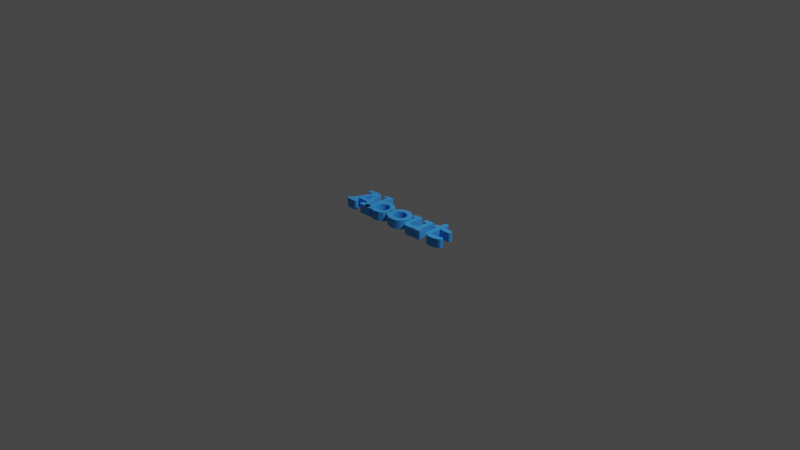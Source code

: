 # Source: About.blend  (saved by Blender 3.4.6; exported with 4.5.12 LTS)
import bpy
from mathutils import Matrix  # noqa: F401  (used for matrix-valued properties, if any)

bpy.ops.wm.read_factory_settings(use_empty=True)
scene = bpy.context.scene
scene.name = 'Scene'

# ---- collections
col_collection = bpy.data.collections.new('Collection'); scene.collection.children.link(col_collection)

# ---- materials (node trees are filled in below, after node groups)
mat_material = bpy.data.materials.new('Material')
mat_material.use_transparent_shadow = False

# ---- material node trees
mat_material.use_nodes = True; mat_material.node_tree.nodes.clear()
_N = mat_material.node_tree.nodes; _L = mat_material.node_tree.links
n0 = _N.new('ShaderNodeBsdfPrincipled'); n0.name = 'Principled BSDF'; n0.location = (10, 300)
n0.distribution = 'GGX'
n0.subsurface_method = 'RANDOM_WALK_SKIN'
n0.inputs[0].default_value = (0.05286, 0.3864, 1.0, 1.0)
n0.inputs[3].default_value = 1.45
n0.inputs[27].default_value = (0.0, 0.0, 0.0, 1.0)
n0.inputs[28].default_value = 1.0
n1 = _N.new('ShaderNodeOutputMaterial'); n1.name = 'Material Output'; n1.location = (300, 300)
_L.new(n0.outputs[0], n1.inputs[0])
n1.is_active_output = True

# ---- world
world_world = bpy.data.worlds.new('World'); scene.world = world_world
world_world.use_nodes = True; world_world.node_tree.nodes.clear()
_N = world_world.node_tree.nodes; _L = world_world.node_tree.links
n0 = _N.new('ShaderNodeOutputWorld'); n0.name = 'World Output'; n0.location = (300, 300)
n1 = _N.new('ShaderNodeBackground'); n1.name = 'Background'; n1.location = (10, 300)
n1.inputs[0].default_value = (0.05088, 0.05088, 0.05088, 1.0)
_L.new(n1.outputs[0], n0.inputs[0])
n0.is_active_output = True
world_world.color = (0.05088, 0.05088, 0.05088)
world_world.use_sun_shadow = False
world_world.sun_shadow_jitter_overblur = 0.0

# ---- cameras
cam_camera = bpy.data.cameras.new('Camera')
cam_camera.clip_end = 100.0
cam_camera.ortho_scale = 7.314

# ---- lights
light_light = bpy.data.lights.new('Light', 'POINT')
light_light.transmission_factor = 0.0
light_light.energy = 1000.0
light_light.shadow_soft_size = 0.1
light_light.shadow_maximum_resolution = 0.006
light_light.use_absolute_resolution = True

# ---- meshes
me_text = bpy.data.meshes.new('Text')
me_text.from_pydata([(0.522, 0.05995, -0.05), (0.522, -0.04395, -0.05), (0.5237, -0.05779, -0.05), (0.5289, -0.06594, -0.05), (0.5437, -0.07219, -0.05), (0.5668, -0.07428, -0.05), (0.6049, -0.07005, -0.05), (0.6401, -0.05734, -0.05), (0.6516, -0.05241, -0.05), (0.6603, -0.05077, -0.05), (0.6698, -0.05267, -0.05), (0.6779, -0.05835, -0.05), (0.6835, -0.06676, -0.05), (0.6853, -0.07681, -0.05), (0.6833, -0.08622, -0.05), (0.6772, -0.09425, -0.05), (0.6588, -0.1057, -0.05), (0.6283, -0.1161, -0.05), (0.5947, -0.1236, -0.05), (0.5668, -0.1261, -0.05), (0.5245, -0.1209, -0.05), (0.4944, -0.1052, -0.05), (0.4763, -0.08202, -0.05), (0.4702, -0.05406, -0.05), (0.4702, 0.05995, -0.05), (0.4515, 0.05995, -0.05), (0.4355, 0.06175, -0.05), (0.4248, 0.06715, -0.05), (0.4189, 0.07546, -0.05), (0.4169, 0.08598, -0.05), (0.4189, 0.09632, -0.05), (0.4248, 0.1046, -0.05), (0.4355, 0.11, -0.05), (0.4515, 0.1118, -0.05), (0.4702, 0.1118, -0.05), (0.4702, 0.1585, -0.05), (0.472, 0.1746, -0.05), (0.4774, 0.1852, -0.05), (0.4857, 0.1912, -0.05), (0.4963, 0.1932, -0.05), (0.5066, 0.1912, -0.05), (0.5148, 0.1852, -0.05), (0.5202, 0.1746, -0.05), (0.522, 0.1585, -0.05), (0.522, 0.1118, -0.05), (0.6178, 0.1118, -0.05), (0.6339, 0.11, -0.05), (0.6445, 0.1046, -0.05), (0.6505, 0.09625, -0.05), (0.6525, 0.08573, -0.05), (0.6505, 0.0754, -0.05), (0.6445, 0.06715, -0.05), (0.6339, 0.06175, -0.05), (0.6178, 0.05995, -0.05), (0.3842, 0.1118, -0.05), (0.3842, -0.06594, -0.05), (0.3985, -0.06777, -0.05), (0.4085, -0.07327, -0.05), (0.4144, -0.08161, -0.05), (0.4163, -0.09197, -0.05), (0.4143, -0.1023, -0.05), (0.4084, -0.1106, -0.05), (0.3977, -0.116, -0.05), (0.3817, -0.1178, -0.05), (0.3324, -0.1178, -0.05), (0.3324, -0.1059, -0.05), (0.3107, -0.1147, -0.05), (0.2899, -0.121, -0.05), (0.2702, -0.1248, -0.05), (0.2515, -0.1261, -0.05), (0.2277, -0.1234, -0.05), (0.2073, -0.1154, -0.05), (0.1905, -0.1026, -0.05), (0.1777, -0.08565, -0.05), (0.1718, -0.0703, -0.05), (0.1699, -0.05153, -0.05), (0.1699, 0.05995, -0.05), (0.161, 0.05995, -0.05), (0.145, 0.06175, -0.05), (0.1343, 0.06715, -0.05), (0.1284, 0.07546, -0.05), (0.1264, 0.08598, -0.05), (0.1284, 0.09632, -0.05), (0.1343, 0.1046, -0.05), (0.145, 0.11, -0.05), (0.161, 0.1118, -0.05), (0.2217, 0.1118, -0.05), (0.2217, -0.04243, -0.05), (0.2237, -0.05668, -0.05), (0.2296, -0.06657, -0.05), (0.2397, -0.07235, -0.05), (0.254, -0.07428, -0.05), (0.2703, -0.07273, -0.05), (0.2878, -0.06809, -0.05), (0.308, -0.0594, -0.05), (0.3324, -0.04572, -0.05), (0.3324, 0.05995, -0.05), (0.3137, 0.05995, -0.05), (0.2977, 0.06175, -0.05), (0.287, 0.06715, -0.05), (0.2811, 0.07546, -0.05), (0.2791, 0.08598, -0.05), (0.2811, 0.09632, -0.05), (0.287, 0.1046, -0.05), (0.2977, 0.11, -0.05), (0.3137, 0.1118, -0.05), (0.1481, -0.007293, -0.05), (0.1439, -0.03665, -0.05), (0.1315, -0.06505, -0.05), (0.1109, -0.09014, -0.05), (0.08222, -0.1095, -0.05), (0.04876, -0.122, -0.05), (0.01385, -0.1261, -0.05), (-0.02078, -0.122, -0.05), (-0.0539, -0.1098, -0.05), (-0.0824, -0.09055, -0.05), (-0.1032, -0.06543, -0.05), (-0.1159, -0.03674, -0.05), (-0.1201, -0.006787, -0.05), (-0.1158, 0.02402, -0.05), (-0.1029, 0.05426, -0.05), (-0.08199, 0.08102, -0.05), (-0.05352, 0.1014, -0.05), (-0.02056, 0.1143, -0.05), (0.01385, 0.1186, -0.05), (0.04857, 0.1142, -0.05), (0.08197, 0.101, -0.05), (0.1107, 0.08042, -0.05), (0.1314, 0.05375, -0.05), (0.1439, 0.02364, -0.05), (0.09625, -0.007545, -0.05), (0.09177, 0.01647, -0.05), (0.07831, 0.03846, -0.05), (0.04993, 0.05969, -0.05), (0.01385, 0.06677, -0.05), (-0.01838, 0.06115, -0.05), (-0.0448, 0.04427, -0.05), (-0.06243, 0.02001, -0.05), (-0.06831, -0.007798, -0.05), (-0.06237, -0.03128, -0.05), (-0.04454, -0.05317, -0.05), (-0.01807, -0.069, -0.05), (0.01385, -0.07428, -0.05), (0.04595, -0.069, -0.05), (0.07249, -0.05317, -0.05), (0.09031, -0.03121, -0.05), (-0.3125, 0.2101, -0.05), (-0.3125, 0.09382, -0.05), (-0.2934, 0.1047, -0.05), (-0.274, 0.1124, -0.05), (-0.2543, 0.117, -0.05), (-0.2344, 0.1186, -0.05), (-0.1847, 0.1093, -0.05), (-0.1432, 0.08143, -0.05), (-0.1151, 0.04042, -0.05), (-0.1058, -0.008304, -0.05), (-0.1147, -0.05447, -0.05), (-0.1414, -0.09235, -0.05), (-0.1827, -0.1177, -0.05), (-0.2354, -0.1261, -0.05), (-0.2558, -0.1248, -0.05), (-0.2754, -0.1208, -0.05), (-0.2943, -0.1142, -0.05), (-0.3125, -0.1051, -0.05), (-0.3125, -0.1178, -0.05), (-0.3732, -0.1178, -0.05), (-0.3892, -0.116, -0.05), (-0.3999, -0.1106, -0.05), (-0.4059, -0.1022, -0.05), (-0.4078, -0.09172, -0.05), (-0.4058, -0.08139, -0.05), (-0.3998, -0.07314, -0.05), (-0.3891, -0.06774, -0.05), (-0.3732, -0.06594, -0.05), (-0.3644, -0.06594, -0.05), (-0.3644, 0.1583, -0.05), (-0.3732, 0.1583, -0.05), (-0.3892, 0.1601, -0.05), (-0.3999, 0.1655, -0.05), (-0.4059, 0.1738, -0.05), (-0.4078, 0.1843, -0.05), (-0.4059, 0.1946, -0.05), (-0.3999, 0.2029, -0.05), (-0.3892, 0.2083, -0.05), (-0.3732, 0.2101, -0.05), (-0.1576, -0.00982, -0.05), (-0.1632, 0.01982, -0.05), (-0.1801, 0.04453, -0.05), (-0.2051, 0.06121, -0.05), (-0.2352, 0.06677, -0.05), (-0.2651, 0.06121, -0.05), (-0.29, 0.04453, -0.05), (-0.3069, 0.02001, -0.05), (-0.3125, -0.009062, -0.05), (-0.3075, -0.03507, -0.05), (-0.2923, -0.05595, -0.05), (-0.2679, -0.0697, -0.05), (-0.2352, -0.07428, -0.05), (-0.2024, -0.0697, -0.05), (-0.1779, -0.05595, -0.05), (-0.1627, -0.03526, -0.05), (-0.4445, -0.03434, -0.05), (-0.5704, -0.03434, -0.05), (-0.5831, -0.06594, -0.05), (-0.5704, -0.06594, -0.05), (-0.5544, -0.06774, -0.05), (-0.5438, -0.07314, -0.05), (-0.5378, -0.08145, -0.05), (-0.5358, -0.09197, -0.05), (-0.5378, -0.1023, -0.05), (-0.5438, -0.1106, -0.05), (-0.5544, -0.116, -0.05), (-0.5704, -0.1178, -0.05), (-0.6402, -0.1178, -0.05), (-0.6562, -0.116, -0.05), (-0.6669, -0.1106, -0.05), (-0.6728, -0.1022, -0.05), (-0.6748, -0.09172, -0.05), (-0.6727, -0.08117, -0.05), (-0.6665, -0.07276, -0.05), (-0.6554, -0.06739, -0.05), (-0.6389, -0.06594, -0.05), (-0.5575, 0.1368, -0.05), (-0.5914, 0.1368, -0.05), (-0.6074, 0.1386, -0.05), (-0.6181, 0.144, -0.05), (-0.6241, 0.1523, -0.05), (-0.626, 0.1628, -0.05), (-0.6241, 0.1734, -0.05), (-0.6181, 0.1817, -0.05), (-0.6074, 0.1871, -0.05), (-0.5914, 0.1889, -0.05), (-0.4794, 0.1886, -0.05), (-0.3763, -0.06594, -0.05), (-0.3612, -0.06695, -0.05), (-0.3523, -0.06998, -0.05), (-0.3436, -0.07965, -0.05), (-0.3407, -0.09197, -0.05), (-0.3426, -0.1023, -0.05), (-0.3485, -0.1106, -0.05), (-0.359, -0.116, -0.05), (-0.375, -0.1178, -0.05), (-0.4448, -0.1178, -0.05), (-0.4608, -0.116, -0.05), (-0.4715, -0.1106, -0.05), (-0.4774, -0.1022, -0.05), (-0.4794, -0.09172, -0.05), (-0.4774, -0.08139, -0.05), (-0.4715, -0.07314, -0.05), (-0.4608, -0.06774, -0.05), (-0.4448, -0.06594, -0.05), (-0.4322, -0.06594, -0.05), (-0.466, 0.01748, -0.05), (-0.5077, 0.1201, -0.05), (-0.5497, 0.01748, -0.05), (0.522, 0.05995, 0.05), (0.522, -0.04395, 0.05), (0.5237, -0.05779, 0.05), (0.5289, -0.06594, 0.05), (0.5437, -0.07219, 0.05), (0.5668, -0.07428, 0.05), (0.6049, -0.07005, 0.05), (0.6401, -0.05734, 0.05), (0.6516, -0.05241, 0.05), (0.6603, -0.05077, 0.05), (0.6698, -0.05267, 0.05), (0.6779, -0.05835, 0.05), (0.6835, -0.06676, 0.05), (0.6853, -0.07681, 0.05), (0.6833, -0.08622, 0.05), (0.6772, -0.09425, 0.05), (0.6588, -0.1057, 0.05), (0.6283, -0.1161, 0.05), (0.5947, -0.1236, 0.05), (0.5668, -0.1261, 0.05), (0.5245, -0.1209, 0.05), (0.4944, -0.1052, 0.05), (0.4763, -0.08202, 0.05), (0.4702, -0.05406, 0.05), (0.4702, 0.05995, 0.05), (0.4515, 0.05995, 0.05), (0.4355, 0.06175, 0.05), (0.4248, 0.06715, 0.05), (0.4189, 0.07546, 0.05), (0.4169, 0.08598, 0.05), (0.4189, 0.09632, 0.05), (0.4248, 0.1046, 0.05), (0.4355, 0.11, 0.05), (0.4515, 0.1118, 0.05), (0.4702, 0.1118, 0.05), (0.4702, 0.1585, 0.05), (0.472, 0.1746, 0.05), (0.4774, 0.1852, 0.05), (0.4857, 0.1912, 0.05), (0.4963, 0.1932, 0.05), (0.5066, 0.1912, 0.05), (0.5148, 0.1852, 0.05), (0.5202, 0.1746, 0.05), (0.522, 0.1585, 0.05), (0.522, 0.1118, 0.05), (0.6178, 0.1118, 0.05), (0.6339, 0.11, 0.05), (0.6445, 0.1046, 0.05), (0.6505, 0.09625, 0.05), (0.6525, 0.08573, 0.05), (0.6505, 0.0754, 0.05), (0.6445, 0.06715, 0.05), (0.6339, 0.06175, 0.05), (0.6178, 0.05995, 0.05), (0.3842, 0.1118, 0.05), (0.3842, -0.06594, 0.05), (0.3985, -0.06777, 0.05), (0.4085, -0.07327, 0.05), (0.4144, -0.08161, 0.05), (0.4163, -0.09197, 0.05), (0.4143, -0.1023, 0.05), (0.4084, -0.1106, 0.05), (0.3977, -0.116, 0.05), (0.3817, -0.1178, 0.05), (0.3324, -0.1178, 0.05), (0.3324, -0.1059, 0.05), (0.3107, -0.1147, 0.05), (0.2899, -0.121, 0.05), (0.2702, -0.1248, 0.05), (0.2515, -0.1261, 0.05), (0.2277, -0.1234, 0.05), (0.2073, -0.1154, 0.05), (0.1905, -0.1026, 0.05), (0.1777, -0.08565, 0.05), (0.1718, -0.0703, 0.05), (0.1699, -0.05153, 0.05), (0.1699, 0.05995, 0.05), (0.161, 0.05995, 0.05), (0.145, 0.06175, 0.05), (0.1343, 0.06715, 0.05), (0.1284, 0.07546, 0.05), (0.1264, 0.08598, 0.05), (0.1284, 0.09632, 0.05), (0.1343, 0.1046, 0.05), (0.145, 0.11, 0.05), (0.161, 0.1118, 0.05), (0.2217, 0.1118, 0.05), (0.2217, -0.04243, 0.05), (0.2237, -0.05668, 0.05), (0.2296, -0.06657, 0.05), (0.2397, -0.07235, 0.05), (0.254, -0.07428, 0.05), (0.2703, -0.07273, 0.05), (0.2878, -0.06809, 0.05), (0.308, -0.0594, 0.05), (0.3324, -0.04572, 0.05), (0.3324, 0.05995, 0.05), (0.3137, 0.05995, 0.05), (0.2977, 0.06175, 0.05), (0.287, 0.06715, 0.05), (0.2811, 0.07546, 0.05), (0.2791, 0.08598, 0.05), (0.2811, 0.09632, 0.05), (0.287, 0.1046, 0.05), (0.2977, 0.11, 0.05), (0.3137, 0.1118, 0.05), (0.1481, -0.007293, 0.05), (0.1439, -0.03665, 0.05), (0.1315, -0.06505, 0.05), (0.1109, -0.09014, 0.05), (0.08222, -0.1095, 0.05), (0.04876, -0.122, 0.05), (0.01385, -0.1261, 0.05), (-0.02078, -0.122, 0.05), (-0.0539, -0.1098, 0.05), (-0.0824, -0.09055, 0.05), (-0.1032, -0.06543, 0.05), (-0.1159, -0.03674, 0.05), (-0.1201, -0.006787, 0.05), (-0.1158, 0.02402, 0.05), (-0.1029, 0.05426, 0.05), (-0.08199, 0.08102, 0.05), (-0.05352, 0.1014, 0.05), (-0.02056, 0.1143, 0.05), (0.01385, 0.1186, 0.05), (0.04857, 0.1142, 0.05), (0.08197, 0.101, 0.05), (0.1107, 0.08042, 0.05), (0.1314, 0.05375, 0.05), (0.1439, 0.02364, 0.05), (0.09625, -0.007545, 0.05), (0.09177, 0.01647, 0.05), (0.07831, 0.03846, 0.05), (0.04993, 0.05969, 0.05), (0.01385, 0.06677, 0.05), (-0.01838, 0.06115, 0.05), (-0.0448, 0.04427, 0.05), (-0.06243, 0.02001, 0.05), (-0.06831, -0.007798, 0.05), (-0.06237, -0.03128, 0.05), (-0.04454, -0.05317, 0.05), (-0.01807, -0.069, 0.05), (0.01385, -0.07428, 0.05), (0.04595, -0.069, 0.05), (0.07249, -0.05317, 0.05), (0.09031, -0.03121, 0.05), (-0.3125, 0.2101, 0.05), (-0.3125, 0.09382, 0.05), (-0.2934, 0.1047, 0.05), (-0.274, 0.1124, 0.05), (-0.2543, 0.117, 0.05), (-0.2344, 0.1186, 0.05), (-0.1847, 0.1093, 0.05), (-0.1432, 0.08143, 0.05), (-0.1151, 0.04042, 0.05), (-0.1058, -0.008304, 0.05), (-0.1147, -0.05447, 0.05), (-0.1414, -0.09235, 0.05), (-0.1827, -0.1177, 0.05), (-0.2354, -0.1261, 0.05), (-0.2558, -0.1248, 0.05), (-0.2754, -0.1208, 0.05), (-0.2943, -0.1142, 0.05), (-0.3125, -0.1051, 0.05), (-0.3125, -0.1178, 0.05), (-0.3732, -0.1178, 0.05), (-0.3892, -0.116, 0.05), (-0.3999, -0.1106, 0.05), (-0.4059, -0.1022, 0.05), (-0.4078, -0.09172, 0.05), (-0.4058, -0.08139, 0.05), (-0.3998, -0.07314, 0.05), (-0.3891, -0.06774, 0.05), (-0.3732, -0.06594, 0.05), (-0.3644, -0.06594, 0.05), (-0.3644, 0.1583, 0.05), (-0.3732, 0.1583, 0.05), (-0.3892, 0.1601, 0.05), (-0.3999, 0.1655, 0.05), (-0.4059, 0.1738, 0.05), (-0.4078, 0.1843, 0.05), (-0.4059, 0.1946, 0.05), (-0.3999, 0.2029, 0.05), (-0.3892, 0.2083, 0.05), (-0.3732, 0.2101, 0.05), (-0.1576, -0.00982, 0.05), (-0.1632, 0.01982, 0.05), (-0.1801, 0.04453, 0.05), (-0.2051, 0.06121, 0.05), (-0.2352, 0.06677, 0.05), (-0.2651, 0.06121, 0.05), (-0.29, 0.04453, 0.05), (-0.3069, 0.02001, 0.05), (-0.3125, -0.009062, 0.05), (-0.3075, -0.03507, 0.05), (-0.2923, -0.05595, 0.05), (-0.2679, -0.0697, 0.05), (-0.2352, -0.07428, 0.05), (-0.2024, -0.0697, 0.05), (-0.1779, -0.05595, 0.05), (-0.1627, -0.03526, 0.05), (-0.4445, -0.03434, 0.05), (-0.5704, -0.03434, 0.05), (-0.5831, -0.06594, 0.05), (-0.5704, -0.06594, 0.05), (-0.5544, -0.06774, 0.05), (-0.5438, -0.07314, 0.05), (-0.5378, -0.08145, 0.05), (-0.5358, -0.09197, 0.05), (-0.5378, -0.1023, 0.05), (-0.5438, -0.1106, 0.05), (-0.5544, -0.116, 0.05), (-0.5704, -0.1178, 0.05), (-0.6402, -0.1178, 0.05), (-0.6562, -0.116, 0.05), (-0.6669, -0.1106, 0.05), (-0.6728, -0.1022, 0.05), (-0.6748, -0.09172, 0.05), (-0.6727, -0.08117, 0.05), (-0.6665, -0.07276, 0.05), (-0.6554, -0.06739, 0.05), (-0.6389, -0.06594, 0.05), (-0.5575, 0.1368, 0.05), (-0.5914, 0.1368, 0.05), (-0.6074, 0.1386, 0.05), (-0.6181, 0.144, 0.05), (-0.6241, 0.1523, 0.05), (-0.626, 0.1628, 0.05), (-0.6241, 0.1734, 0.05), (-0.6181, 0.1817, 0.05), (-0.6074, 0.1871, 0.05), (-0.5914, 0.1889, 0.05), (-0.4794, 0.1886, 0.05), (-0.3763, -0.06594, 0.05), (-0.3612, -0.06695, 0.05), (-0.3523, -0.06998, 0.05), (-0.3436, -0.07965, 0.05), (-0.3407, -0.09197, 0.05), (-0.3426, -0.1023, 0.05), (-0.3485, -0.1106, 0.05), (-0.359, -0.116, 0.05), (-0.375, -0.1178, 0.05), (-0.4448, -0.1178, 0.05), (-0.4608, -0.116, 0.05), (-0.4715, -0.1106, 0.05), (-0.4774, -0.1022, 0.05), (-0.4794, -0.09172, 0.05), (-0.4774, -0.08139, 0.05), (-0.4715, -0.07314, 0.05), (-0.4608, -0.06774, 0.05), (-0.4448, -0.06594, 0.05), (-0.4322, -0.06594, 0.05), (-0.466, 0.01748, 0.05), (-0.5077, 0.1201, 0.05), (-0.5497, 0.01748, 0.05)], [], [(38, 39, 40), (37, 38, 40), (37, 40, 41), (36, 37, 41), (36, 41, 42), (35, 36, 42), (35, 42, 43), (34, 35, 43), (34, 43, 44), (32, 33, 34), (32, 34, 44), (32, 44, 45), (32, 45, 46), (31, 32, 46), (31, 46, 47), (30, 31, 47), (30, 47, 48), (29, 30, 48), (29, 48, 49), (28, 29, 49), (28, 49, 50), (27, 28, 50), (27, 50, 51), (26, 27, 51), (26, 51, 52), (25, 26, 52), (25, 52, 53), (24, 25, 53), (23, 24, 0), (0, 24, 53), (23, 0, 1), (23, 1, 2), (8, 9, 10), (7, 8, 10), (7, 10, 11), (22, 23, 2), (6, 7, 11), (22, 2, 3), (6, 11, 12), (22, 3, 4), (6, 12, 13), (5, 6, 13), (22, 4, 5), (22, 5, 13), (22, 13, 14), (21, 22, 14), (21, 14, 15), (21, 15, 16), (20, 21, 16), (20, 16, 17), (20, 17, 18), (19, 20, 18), (84, 85, 86), (84, 86, 87), (104, 105, 54), (104, 54, 96), (96, 54, 55), (83, 84, 76), (76, 84, 87), (103, 104, 96), (82, 83, 76), (102, 103, 96), (81, 82, 76), (101, 102, 96), (80, 81, 76), (100, 101, 96), (79, 80, 76), (99, 100, 96), (78, 79, 76), (98, 99, 96), (77, 78, 76), (97, 98, 96), (75, 76, 87), (95, 96, 55), (75, 87, 88), (94, 95, 55), (74, 75, 88), (74, 88, 89), (93, 94, 55), (93, 55, 56), (74, 89, 90), (93, 56, 57), (92, 93, 57), (73, 74, 90), (73, 90, 91), (91, 92, 57), (91, 57, 58), (73, 91, 58), (73, 58, 59), (72, 73, 59), (72, 59, 60), (72, 60, 65), (65, 60, 61), (71, 72, 65), (71, 65, 66), (64, 65, 61), (64, 61, 62), (71, 66, 67), (70, 71, 67), (64, 62, 63), (70, 67, 68), (69, 70, 68), (123, 124, 125), (122, 123, 125), (122, 125, 126), (121, 122, 126), (121, 126, 127), (120, 121, 127), (120, 127, 134), (134, 127, 128), (120, 134, 135), (133, 134, 128), (120, 135, 136), (132, 133, 128), (119, 120, 136), (132, 128, 129), (119, 136, 137), (131, 132, 129), (118, 119, 137), (131, 129, 106), (118, 137, 138), (130, 131, 106), (117, 118, 138), (130, 106, 107), (145, 130, 107), (117, 138, 139), (144, 145, 107), (117, 139, 140), (144, 107, 108), (116, 117, 140), (116, 140, 141), (143, 144, 108), (143, 108, 109), (115, 116, 141), (115, 141, 142), (142, 143, 109), (115, 142, 109), (115, 109, 110), (114, 115, 110), (114, 110, 111), (113, 114, 111), (113, 111, 112), (183, 184, 146), (183, 146, 147), (182, 183, 147), (181, 182, 175), (175, 182, 147), (180, 181, 175), (179, 180, 175), (178, 179, 175), (177, 178, 175), (176, 177, 175), (174, 175, 147), (150, 151, 152), (149, 150, 152), (148, 149, 152), (148, 152, 153), (147, 148, 153), (174, 147, 192), (192, 147, 191), (191, 147, 190), (190, 147, 189), (189, 147, 153), (189, 153, 188), (188, 153, 154), (187, 188, 154), (186, 187, 154), (186, 154, 155), (174, 192, 193), (185, 186, 155), (185, 155, 156), (174, 193, 194), (200, 185, 156), (174, 194, 195), (199, 200, 156), (199, 156, 157), (174, 195, 196), (198, 199, 157), (172, 173, 174), (172, 174, 196), (171, 172, 196), (171, 196, 197), (197, 198, 157), (170, 171, 197), (170, 197, 157), (169, 170, 157), (168, 169, 157), (168, 157, 163), (163, 157, 158), (167, 168, 163), (167, 163, 164), (162, 163, 158), (166, 167, 164), (161, 162, 158), (165, 166, 164), (161, 158, 159), (160, 161, 159), (230, 231, 232), (230, 232, 253), (253, 232, 233), (229, 230, 253), (228, 229, 253), (227, 228, 253), (226, 227, 222), (222, 227, 253), (225, 226, 222), (224, 225, 222), (223, 224, 222), (221, 222, 253), (221, 253, 254), (252, 253, 233), (221, 254, 252), (221, 252, 202), (202, 252, 201), (201, 252, 233), (221, 202, 203), (251, 201, 233), (220, 221, 203), (220, 203, 204), (220, 204, 205), (249, 250, 251), (249, 251, 233), (249, 233, 234), (249, 234, 235), (219, 220, 205), (219, 205, 206), (248, 249, 235), (248, 235, 236), (218, 219, 206), (218, 206, 207), (247, 248, 236), (247, 236, 237), (217, 218, 207), (246, 247, 237), (217, 207, 208), (216, 217, 208), (245, 246, 237), (216, 208, 209), (245, 237, 238), (215, 216, 209), (244, 245, 238), (215, 209, 210), (244, 238, 239), (214, 215, 210), (214, 210, 211), (243, 244, 239), (243, 239, 240), (213, 214, 211), (242, 243, 240), (213, 211, 212), (242, 240, 241), (293, 295, 294), (292, 295, 293), (292, 296, 295), (291, 296, 292), (291, 297, 296), (290, 297, 291), (290, 298, 297), (289, 298, 290), (289, 299, 298), (287, 289, 288), (287, 299, 289), (287, 300, 299), (287, 301, 300), (286, 301, 287), (286, 302, 301), (285, 302, 286), (285, 303, 302), (284, 303, 285), (284, 304, 303), (283, 304, 284), (283, 305, 304), (282, 305, 283), (282, 306, 305), (281, 306, 282), (281, 307, 306), (280, 307, 281), (280, 308, 307), (279, 308, 280), (278, 255, 279), (255, 308, 279), (278, 256, 255), (278, 257, 256), (263, 265, 264), (262, 265, 263), (262, 266, 265), (277, 257, 278), (261, 266, 262), (277, 258, 257), (261, 267, 266), (277, 259, 258), (261, 268, 267), (260, 268, 261), (277, 260, 259), (277, 268, 260), (277, 269, 268), (276, 269, 277), (276, 270, 269), (276, 271, 270), (275, 271, 276), (275, 272, 271), (275, 273, 272), (274, 273, 275), (339, 341, 340), (339, 342, 341), (359, 309, 360), (359, 351, 309), (351, 310, 309), (338, 331, 339), (331, 342, 339), (358, 351, 359), (337, 331, 338), (357, 351, 358), (336, 331, 337), (356, 351, 357), (335, 331, 336), (355, 351, 356), (334, 331, 335), (354, 351, 355), (333, 331, 334), (353, 351, 354), (332, 331, 333), (352, 351, 353), (330, 342, 331), (350, 310, 351), (330, 343, 342), (349, 310, 350), (329, 343, 330), (329, 344, 343), (348, 310, 349), (348, 311, 310), (329, 345, 344), (348, 312, 311), (347, 312, 348), (328, 345, 329), (328, 346, 345), (346, 312, 347), (346, 313, 312), (328, 313, 346), (328, 314, 313), (327, 314, 328), (327, 315, 314), (327, 320, 315), (320, 316, 315), (326, 320, 327), (326, 321, 320), (319, 316, 320), (319, 317, 316), (326, 322, 321), (325, 322, 326), (319, 318, 317), (325, 323, 322), (324, 323, 325), (378, 380, 379), (377, 380, 378), (377, 381, 380), (376, 381, 377), (376, 382, 381), (375, 382, 376), (375, 389, 382), (389, 383, 382), (375, 390, 389), (388, 383, 389), (375, 391, 390), (387, 383, 388), (374, 391, 375), (387, 384, 383), (374, 392, 391), (386, 384, 387), (373, 392, 374), (386, 361, 384), (373, 393, 392), (385, 361, 386), (372, 393, 373), (385, 362, 361), (400, 362, 385), (372, 394, 393), (399, 362, 400), (372, 395, 394), (399, 363, 362), (371, 395, 372), (371, 396, 395), (398, 363, 399), (398, 364, 363), (370, 396, 371), (370, 397, 396), (397, 364, 398), (370, 364, 397), (370, 365, 364), (369, 365, 370), (369, 366, 365), (368, 366, 369), (368, 367, 366), (438, 401, 439), (438, 402, 401), (437, 402, 438), (436, 430, 437), (430, 402, 437), (435, 430, 436), (434, 430, 435), (433, 430, 434), (432, 430, 433), (431, 430, 432), (429, 402, 430), (405, 407, 406), (404, 407, 405), (403, 407, 404), (403, 408, 407), (402, 408, 403), (429, 447, 402), (447, 446, 402), (446, 445, 402), (445, 444, 402), (444, 408, 402), (444, 443, 408), (443, 409, 408), (442, 409, 443), (441, 409, 442), (441, 410, 409), (429, 448, 447), (440, 410, 441), (440, 411, 410), (429, 449, 448), (455, 411, 440), (429, 450, 449), (454, 411, 455), (454, 412, 411), (429, 451, 450), (453, 412, 454), (427, 429, 428), (427, 451, 429), (426, 451, 427), (426, 452, 451), (452, 412, 453), (425, 452, 426), (425, 412, 452), (424, 412, 425), (423, 412, 424), (423, 418, 412), (418, 413, 412), (422, 418, 423), (422, 419, 418), (417, 413, 418), (421, 419, 422), (416, 413, 417), (420, 419, 421), (416, 414, 413), (415, 414, 416), (485, 487, 486), (485, 508, 487), (508, 488, 487), (484, 508, 485), (483, 508, 484), (482, 508, 483), (481, 477, 482), (477, 508, 482), (480, 477, 481), (479, 477, 480), (478, 477, 479), (476, 508, 477), (476, 509, 508), (507, 488, 508), (476, 507, 509), (476, 457, 507), (457, 456, 507), (456, 488, 507), (476, 458, 457), (506, 488, 456), (475, 458, 476), (475, 459, 458), (475, 460, 459), (504, 506, 505), (504, 488, 506), (504, 489, 488), (504, 490, 489), (474, 460, 475), (474, 461, 460), (503, 490, 504), (503, 491, 490), (473, 461, 474), (473, 462, 461), (502, 491, 503), (502, 492, 491), (472, 462, 473), (501, 492, 502), (472, 463, 462), (471, 463, 472), (500, 492, 501), (471, 464, 463), (500, 493, 492), (470, 464, 471), (499, 493, 500), (470, 465, 464), (499, 494, 493), (469, 465, 470), (469, 466, 465), (498, 494, 499), (498, 495, 494), (468, 466, 469), (497, 495, 498), (468, 467, 466), (497, 496, 495), (45, 44, 299, 300), (205, 204, 459, 460), (102, 101, 356, 357), (250, 249, 504, 505), (155, 154, 409, 410), (129, 128, 383, 384), (46, 45, 300, 301), (81, 80, 335, 336), (32, 31, 286, 287), (251, 250, 505, 506), (193, 192, 447, 448), (137, 136, 391, 392), (186, 185, 440, 441), (132, 131, 386, 387), (101, 100, 355, 356), (47, 46, 301, 302), (234, 233, 488, 489), (119, 118, 373, 374), (80, 79, 334, 335), (31, 30, 285, 286), (156, 155, 410, 411), (235, 234, 489, 490), (100, 99, 354, 355), (220, 219, 474, 475), (194, 193, 448, 449), (106, 129, 384, 361), (48, 47, 302, 303), (185, 200, 455, 440), (79, 78, 333, 334), (30, 29, 284, 285), (138, 137, 392, 393), (206, 205, 460, 461), (131, 130, 385, 386), (99, 98, 353, 354), (249, 248, 503, 504), (195, 194, 449, 450), (49, 48, 303, 304), (200, 199, 454, 455), (118, 117, 372, 373), (78, 77, 332, 333), (29, 28, 283, 284), (77, 76, 331, 332), (236, 235, 490, 491), (98, 97, 352, 353), (219, 218, 473, 474), (157, 156, 411, 412), (107, 106, 361, 362), (97, 96, 351, 352), (50, 49, 304, 305), (130, 145, 400, 385), (76, 75, 330, 331), (28, 27, 282, 283), (196, 195, 450, 451), (207, 206, 461, 462), (199, 198, 453, 454), (96, 95, 350, 351), (248, 247, 502, 503), (139, 138, 393, 394), (51, 50, 305, 306), (173, 172, 427, 428), (145, 144, 399, 400), (27, 26, 281, 282), (88, 87, 342, 343), (237, 236, 491, 492), (174, 173, 428, 429), (95, 94, 349, 350), (218, 217, 472, 473), (140, 139, 394, 395), (52, 51, 306, 307), (172, 171, 426, 427), (75, 74, 329, 330), (26, 25, 280, 281), (247, 246, 501, 502), (108, 107, 362, 363), (117, 116, 371, 372), (197, 196, 451, 452), (89, 88, 343, 344), (53, 52, 307, 308), (208, 207, 462, 463), (198, 197, 452, 453), (94, 93, 348, 349), (25, 24, 279, 280), (217, 216, 471, 472), (141, 140, 395, 396), (171, 170, 425, 426), (144, 143, 398, 399), (24, 23, 278, 279), (246, 245, 500, 501), (56, 55, 310, 311), (170, 169, 424, 425), (109, 108, 363, 364), (90, 89, 344, 345), (0, 53, 308, 255), (209, 208, 463, 464), (116, 115, 370, 371), (169, 168, 423, 424), (57, 56, 311, 312), (1, 0, 255, 256), (238, 237, 492, 493), (93, 92, 347, 348), (216, 215, 470, 471), (142, 141, 396, 397), (2, 1, 256, 257), (143, 142, 397, 398), (74, 73, 328, 329), (9, 8, 263, 264), (245, 244, 499, 500), (158, 157, 412, 413), (10, 9, 264, 265), (168, 167, 422, 423), (91, 90, 345, 346), (8, 7, 262, 263), (210, 209, 464, 465), (110, 109, 364, 365), (92, 91, 346, 347), (115, 114, 369, 370), (239, 238, 493, 494), (164, 163, 418, 419), (11, 10, 265, 266), (215, 214, 469, 470), (163, 162, 417, 418), (58, 57, 312, 313), (23, 22, 277, 278), (111, 110, 365, 366), (167, 166, 421, 422), (114, 113, 368, 369), (7, 6, 261, 262), (211, 210, 465, 466), (59, 58, 313, 314), (244, 243, 498, 499), (162, 161, 416, 417), (113, 112, 367, 368), (73, 72, 327, 328), (112, 111, 366, 367), (3, 2, 257, 258), (166, 165, 420, 421), (184, 183, 438, 439), (240, 239, 494, 495), (165, 164, 419, 420), (60, 59, 314, 315), (12, 11, 266, 267), (214, 213, 468, 469), (146, 184, 439, 401), (159, 158, 413, 414), (4, 3, 258, 259), (243, 242, 497, 498), (161, 160, 415, 416), (147, 146, 401, 402), (160, 159, 414, 415), (183, 182, 437, 438), (61, 60, 315, 316), (13, 12, 267, 268), (213, 212, 467, 468), (231, 230, 485, 486), (72, 71, 326, 327), (6, 5, 260, 261), (212, 211, 466, 467), (182, 181, 436, 437), (242, 241, 496, 497), (232, 231, 486, 487), (241, 240, 495, 496), (66, 65, 320, 321), (5, 4, 259, 260), (65, 64, 319, 320), (181, 180, 435, 436), (233, 232, 487, 488), (14, 13, 268, 269), (230, 229, 484, 485), (180, 179, 434, 435), (62, 61, 316, 317), (22, 21, 276, 277), (229, 228, 483, 484), (179, 178, 433, 434), (67, 66, 321, 322), (71, 70, 325, 326), (15, 14, 269, 270), (228, 227, 482, 483), (178, 177, 432, 433), (64, 63, 318, 319), (16, 15, 270, 271), (227, 226, 481, 482), (177, 176, 431, 432), (63, 62, 317, 318), (21, 20, 275, 276), (176, 175, 430, 431), (175, 174, 429, 430), (68, 67, 322, 323), (70, 69, 324, 325), (17, 16, 271, 272), (226, 225, 480, 481), (151, 150, 405, 406), (69, 68, 323, 324), (124, 123, 378, 379), (18, 17, 272, 273), (225, 224, 479, 480), (152, 151, 406, 407), (20, 19, 274, 275), (150, 149, 404, 405), (125, 124, 379, 380), (19, 18, 273, 274), (39, 38, 293, 294), (224, 223, 478, 479), (123, 122, 377, 378), (85, 84, 339, 340), (223, 222, 477, 478), (149, 148, 403, 404), (40, 39, 294, 295), (222, 221, 476, 477), (86, 85, 340, 341), (38, 37, 292, 293), (126, 125, 380, 381), (153, 152, 407, 408), (122, 121, 376, 377), (87, 86, 341, 342), (254, 253, 508, 509), (148, 147, 402, 403), (105, 104, 359, 360), (41, 40, 295, 296), (253, 252, 507, 508), (37, 36, 291, 292), (127, 126, 381, 382), (54, 105, 360, 309), (121, 120, 375, 376), (252, 254, 509, 507), (192, 191, 446, 447), (42, 41, 296, 297), (36, 35, 290, 291), (191, 190, 445, 446), (55, 54, 309, 310), (202, 201, 456, 457), (84, 83, 338, 339), (190, 189, 444, 445), (128, 127, 382, 383), (43, 42, 297, 298), (35, 34, 289, 290), (135, 134, 389, 390), (203, 202, 457, 458), (189, 188, 443, 444), (134, 133, 388, 389), (104, 103, 358, 359), (201, 251, 506, 456), (44, 43, 298, 299), (83, 82, 337, 338), (33, 32, 287, 288), (221, 220, 475, 476), (154, 153, 408, 409), (136, 135, 390, 391), (188, 187, 442, 443), (133, 132, 387, 388), (103, 102, 357, 358), (34, 33, 288, 289), (204, 203, 458, 459), (187, 186, 441, 442), (120, 119, 374, 375), (82, 81, 336, 337)])
_uv = me_text.uv_layers.new(name='UVMap')
_uv.uv.foreach_set('vector', [0.717, 0.0, 0.7358, 0.0, 0.7547, 0.0, 0.6981, 0.0, 0.717, 0.0, 0.7547, 0.0, 0.6981, 0.0, 0.7547, 0.0, 0.7736, 0.0, 0.6792, 0.0, 0.6981, 0.0, 0.7736, 0.0, 0.6792, 0.0, 0.7736, 0.0, 0.7925, 0.0, 0.6604, 0.0, 0.6792, 0.0, 0.7925, 0.0, 0.6604, 0.0, 0.7925, 0.0, 0.8113, 0.0, 0.6415, 0.0, 0.6604, 0.0, 0.8113, 0.0, 0.6415, 0.0, 0.8113, 0.0, 0.8302, 0.0, 0.6038, 0.0, 0.6226, 0.0, 0.6415, 0.0, 0.6038, 0.0, 0.6415, 0.0, 0.8302, 0.0, 0.6038, 0.0, 0.8302, 0.0, 0.8491, 0.0, 0.6038, 0.0, 0.8491, 0.0, 0.8679, 0.0, 0.5849, 0.0, 0.6038, 0.0, 0.8679, 0.0, 0.5849, 0.0, 0.8679, 0.0, 0.8868, 0.0, 0.566, 0.0, 0.5849, 0.0, 0.8868, 0.0, 0.566, 0.0, 0.8868, 0.0, 0.9057, 0.0, 0.5472, 0.0, 0.566, 0.0, 0.9057, 0.0, 0.5472, 0.0, 0.9057, 0.0, 0.9245, 0.0, 0.5283, 0.0, 0.5472, 0.0, 0.9245, 0.0, 0.5283, 0.0, 0.9245, 0.0, 0.9434, 0.0, 0.5094, 0.0, 0.5283, 0.0, 0.9434, 0.0, 0.5094, 0.0, 0.9434, 0.0, 0.9623, 0.0, 0.4906, 0.0, 0.5094, 0.0, 0.9623, 0.0, 0.4906, 0.0, 0.9623, 0.0, 0.9811, 0.0, 0.4717, 0.0, 0.4906, 0.0, 0.9811, 0.0, 0.4717, 0.0, 0.9811, 0.0, 1.0, 0.0, 0.4528, 0.0, 0.4717, 0.0, 1.0, 0.0, 0.434, 0.0, 0.4528, 0.0, 0.0, 0.0, 0.0, 0.0, 0.4528, 0.0, 1.0, 0.0, 0.434, 0.0, 0.0, 0.0, 0.01887, 0.0, 0.434, 0.0, 0.01887, 0.0, 0.03774, 0.0, 0.1509, 0.0, 0.1698, 0.0, 0.1887, 0.0, 0.1321, 0.0, 0.1509, 0.0, 0.1887, 0.0, 0.1321, 0.0, 0.1887, 0.0, 0.2075, 0.0, 0.4151, 0.0, 0.434, 0.0, 0.03774, 0.0, 0.1132, 0.0, 0.1321, 0.0, 0.2075, 0.0, 0.4151, 0.0, 0.03774, 0.0, 0.0566, 0.0, 0.1132, 0.0, 0.2075, 0.0, 0.2264, 0.0, 0.4151, 0.0, 0.0566, 0.0, 0.07547, 0.0, 0.1132, 0.0, 0.2264, 0.0, 0.2453, 0.0, 0.09434, 0.0, 0.1132, 0.0, 0.2453, 0.0, 0.4151, 0.0, 0.07547, 0.0, 0.09434, 0.0, 0.4151, 0.0, 0.09434, 0.0, 0.2453, 0.0, 0.4151, 0.0, 0.2453, 0.0, 0.2642, 0.0, 0.3962, 0.0, 0.4151, 0.0, 0.2642, 0.0, 0.3962, 0.0, 0.2642, 0.0, 0.283, 0.0, 0.3962, 0.0, 0.283, 0.0, 0.3019, 0.0, 0.3774, 0.0, 0.3962, 0.0, 0.3019, 0.0, 0.3774, 0.0, 0.3019, 0.0, 0.3208, 0.0, 0.3774, 0.0, 0.3208, 0.0, 0.3396, 0.0, 0.3585, 0.0, 0.3774, 0.0, 0.3396, 0.0, 0.5882, 0.0, 0.6078, 0.0, 0.6275, 0.0, 0.5882, 0.0, 0.6275, 0.0, 0.6471, 0.0, 0.9804, 0.0, 1.0, 0.0, 0.0, 0.0, 0.9804, 0.0, 0.0, 0.0, 0.8235, 0.0, 0.8235, 0.0, 0.0, 0.0, 0.01961, 0.0, 0.5686, 0.0, 0.5882, 0.0, 0.4314, 0.0, 0.4314, 0.0, 0.5882, 0.0, 0.6471, 0.0, 0.9608, 0.0, 0.9804, 0.0, 0.8235, 0.0, 0.549, 0.0, 0.5686, 0.0, 0.4314, 0.0, 0.9412, 0.0, 0.9608, 0.0, 0.8235, 0.0, 0.5294, 0.0, 0.549, 0.0, 0.4314, 0.0, 0.9216, 0.0, 0.9412, 0.0, 0.8235, 0.0, 0.5098, 0.0, 0.5294, 0.0, 0.4314, 0.0, 0.902, 0.0, 0.9216, 0.0, 0.8235, 0.0, 0.4902, 0.0, 0.5098, 0.0, 0.4314, 0.0, 0.8824, 0.0, 0.902, 0.0, 0.8235, 0.0, 0.4706, 0.0, 0.4902, 0.0, 0.4314, 0.0, 0.8627, 0.0, 0.8824, 0.0, 0.8235, 0.0, 0.451, 0.0, 0.4706, 0.0, 0.4314, 0.0, 0.8431, 0.0, 0.8627, 0.0, 0.8235, 0.0, 0.4118, 0.0, 0.4314, 0.0, 0.6471, 0.0, 0.8039, 0.0, 0.8235, 0.0, 0.01961, 0.0, 0.4118, 0.0, 0.6471, 0.0, 0.6667, 0.0, 0.7843, 0.0, 0.8039, 0.0, 0.01961, 0.0, 0.3922, 0.0, 0.4118, 0.0, 0.6667, 0.0, 0.3922, 0.0, 0.6667, 0.0, 0.6863, 0.0, 0.7647, 0.0, 0.7843, 0.0, 0.01961, 0.0, 0.7647, 0.0, 0.01961, 0.0, 0.03922, 0.0, 0.3922, 0.0, 0.6863, 0.0, 0.7059, 0.0, 0.7647, 0.0, 0.03922, 0.0, 0.05882, 0.0, 0.7451, 0.0, 0.7647, 0.0, 0.05882, 0.0, 0.3725, 0.0, 0.3922, 0.0, 0.7059, 0.0, 0.3725, 0.0, 0.7059, 0.0, 0.7255, 0.0, 0.7255, 0.0, 0.7451, 0.0, 0.05882, 0.0, 0.7255, 0.0, 0.05882, 0.0, 0.07843, 0.0, 0.3725, 0.0, 0.7255, 0.0, 0.07843, 0.0, 0.3725, 0.0, 0.07843, 0.0, 0.09804, 0.0, 0.3529, 0.0, 0.3725, 0.0, 0.09804, 0.0, 0.3529, 0.0, 0.09804, 0.0, 0.1176, 0.0, 0.3529, 0.0, 0.1176, 0.0, 0.2157, 0.0, 0.2157, 0.0, 0.1176, 0.0, 0.1373, 0.0, 0.3333, 0.0, 0.3529, 0.0, 0.2157, 0.0, 0.3333, 0.0, 0.2157, 0.0, 0.2353, 0.0, 0.1961, 0.0, 0.2157, 0.0, 0.1373, 0.0, 0.1961, 0.0, 0.1373, 0.0, 0.1569, 0.0, 0.3333, 0.0, 0.2353, 0.0, 0.2549, 0.0, 0.3137, 0.0, 0.3333, 0.0, 0.2549, 0.0, 0.1961, 0.0, 0.1569, 0.0, 0.1765, 0.0, 0.3137, 0.0, 0.2549, 0.0, 0.2745, 0.0, 0.2941, 0.0, 0.3137, 0.0, 0.2745, 0.0, 0.4359, 0.0, 0.4615, 0.0, 0.4872, 0.0, 0.4103, 0.0, 0.4359, 0.0, 0.4872, 0.0, 0.4103, 0.0, 0.4872, 0.0, 0.5128, 0.0, 0.3846, 0.0, 0.4103, 0.0, 0.5128, 0.0, 0.3846, 0.0, 0.5128, 0.0, 0.5385, 0.0, 0.359, 0.0, 0.3846, 0.0, 0.5385, 0.0, 0.359, 0.0, 0.5385, 0.0, 0.7179, 0.0, 0.7179, 0.0, 0.5385, 0.0, 0.5641, 0.0, 0.359, 0.0, 0.7179, 0.0, 0.7436, 0.0, 0.6923, 0.0, 0.7179, 0.0, 0.5641, 0.0, 0.359, 0.0, 0.7436, 0.0, 0.7692, 0.0, 0.6667, 0.0, 0.6923, 0.0, 0.5641, 0.0, 0.3333, 0.0, 0.359, 0.0, 0.7692, 0.0, 0.6667, 0.0, 0.5641, 0.0, 0.5897, 0.0, 0.3333, 0.0, 0.7692, 0.0, 0.7949, 0.0, 0.641, 0.0, 0.6667, 0.0, 0.5897, 0.0, 0.3077, 0.0, 0.3333, 0.0, 0.7949, 0.0, 0.641, 0.0, 0.5897, 0.0, 0.0, 0.0, 0.3077, 0.0, 0.7949, 0.0, 0.8205, 0.0, 0.6154, 0.0, 0.641, 0.0, 0.0, 0.0, 0.2821, 0.0, 0.3077, 0.0, 0.8205, 0.0, 0.6154, 0.0, 0.0, 0.0, 0.02564, 0.0, 1.0, 0.0, 0.6154, 0.0, 0.02564, 0.0, 0.2821, 0.0, 0.8205, 0.0, 0.8462, 0.0, 0.9744, 0.0, 1.0, 0.0, 0.02564, 0.0, 0.2821, 0.0, 0.8462, 0.0, 0.8718, 0.0, 0.9744, 0.0, 0.02564, 0.0, 0.05128, 0.0, 0.2564, 0.0, 0.2821, 0.0, 0.8718, 0.0, 0.2564, 0.0, 0.8718, 0.0, 0.8974, 0.0, 0.9487, 0.0, 0.9744, 0.0, 0.05128, 0.0, 0.9487, 0.0, 0.05128, 0.0, 0.07692, 0.0, 0.2308, 0.0, 0.2564, 0.0, 0.8974, 0.0, 0.2308, 0.0, 0.8974, 0.0, 0.9231, 0.0, 0.9231, 0.0, 0.9487, 0.0, 0.07692, 0.0, 0.2308, 0.0, 0.9231, 0.0, 0.07692, 0.0, 0.2308, 0.0, 0.07692, 0.0, 0.1026, 0.0, 0.2051, 0.0, 0.2308, 0.0, 0.1026, 0.0, 0.2051, 0.0, 0.1026, 0.0, 0.1282, 0.0, 0.1795, 0.0, 0.2051, 0.0, 0.1282, 0.0, 0.1795, 0.0, 0.1282, 0.0, 0.1538, 0.0, 0.6852, 0.0, 0.7037, 0.0, 0.0, 0.0, 0.6852, 0.0, 0.0, 0.0, 0.01852, 0.0, 0.6667, 0.0, 0.6852, 0.0, 0.01852, 0.0, 0.6481, 0.0, 0.6667, 0.0, 0.537, 0.0, 0.537, 0.0, 0.6667, 0.0, 0.01852, 0.0, 0.6296, 0.0, 0.6481, 0.0, 0.537, 0.0, 0.6111, 0.0, 0.6296, 0.0, 0.537, 0.0, 0.5926, 0.0, 0.6111, 0.0, 0.537, 0.0, 0.5741, 0.0, 0.5926, 0.0, 0.537, 0.0, 0.5556, 0.0, 0.5741, 0.0, 0.537, 0.0, 0.5185, 0.0, 0.537, 0.0, 0.01852, 0.0, 0.07407, 0.0, 0.09259, 0.0, 0.1111, 0.0, 0.05556, 0.0, 0.07407, 0.0, 0.1111, 0.0, 0.03704, 0.0, 0.05556, 0.0, 0.1111, 0.0, 0.03704, 0.0, 0.1111, 0.0, 0.1296, 0.0, 0.01852, 0.0, 0.03704, 0.0, 0.1296, 0.0, 0.5185, 0.0, 0.01852, 0.0, 0.8519, 0.0, 0.8519, 0.0, 0.01852, 0.0, 0.8333, 0.0, 0.8333, 0.0, 0.01852, 0.0, 0.8148, 0.0, 0.8148, 0.0, 0.01852, 0.0, 0.7963, 0.0, 0.7963, 0.0, 0.01852, 0.0, 0.1296, 0.0, 0.7963, 0.0, 0.1296, 0.0, 0.7778, 0.0, 0.7778, 0.0, 0.1296, 0.0, 0.1481, 0.0, 0.7593, 0.0, 0.7778, 0.0, 0.1481, 0.0, 0.7407, 0.0, 0.7593, 0.0, 0.1481, 0.0, 0.7407, 0.0, 0.1481, 0.0, 0.1667, 0.0, 0.5185, 0.0, 0.8519, 0.0, 0.8704, 0.0, 0.7222, 0.0, 0.7407, 0.0, 0.1667, 0.0, 0.7222, 0.0, 0.1667, 0.0, 0.1852, 0.0, 0.5185, 0.0, 0.8704, 0.0, 0.8889, 0.0, 1.0, 0.0, 0.7222, 0.0, 0.1852, 0.0, 0.5185, 0.0, 0.8889, 0.0, 0.9074, 0.0, 0.9815, 0.0, 1.0, 0.0, 0.1852, 0.0, 0.9815, 0.0, 0.1852, 0.0, 0.2037, 0.0, 0.5185, 0.0, 0.9074, 0.0, 0.9259, 0.0, 0.963, 0.0, 0.9815, 0.0, 0.2037, 0.0, 0.4815, 0.0, 0.5, 0.0, 0.5185, 0.0, 0.4815, 0.0, 0.5185, 0.0, 0.9259, 0.0, 0.463, 0.0, 0.4815, 0.0, 0.9259, 0.0, 0.463, 0.0, 0.9259, 0.0, 0.9444, 0.0, 0.9444, 0.0, 0.963, 0.0, 0.2037, 0.0, 0.4444, 0.0, 0.463, 0.0, 0.9444, 0.0, 0.4444, 0.0, 0.9444, 0.0, 0.2037, 0.0, 0.4259, 0.0, 0.4444, 0.0, 0.2037, 0.0, 0.4074, 0.0, 0.4259, 0.0, 0.2037, 0.0, 0.4074, 0.0, 0.2037, 0.0, 0.3148, 0.0, 0.3148, 0.0, 0.2037, 0.0, 0.2222, 0.0, 0.3889, 0.0, 0.4074, 0.0, 0.3148, 0.0, 0.3889, 0.0, 0.3148, 0.0, 0.3333, 0.0, 0.2963, 0.0, 0.3148, 0.0, 0.2222, 0.0, 0.3704, 0.0, 0.3889, 0.0, 0.3333, 0.0, 0.2778, 0.0, 0.2963, 0.0, 0.2222, 0.0, 0.3519, 0.0, 0.3704, 0.0, 0.3333, 0.0, 0.2778, 0.0, 0.2222, 0.0, 0.2407, 0.0, 0.2593, 0.0, 0.2778, 0.0, 0.2407, 0.0, 0.5472, 0.0, 0.566, 0.0, 0.5849, 0.0, 0.5472, 0.0, 0.5849, 0.0, 0.9811, 0.0, 0.9811, 0.0, 0.5849, 0.0, 0.6038, 0.0, 0.5283, 0.0, 0.5472, 0.0, 0.9811, 0.0, 0.5094, 0.0, 0.5283, 0.0, 0.9811, 0.0, 0.4906, 0.0, 0.5094, 0.0, 0.9811, 0.0, 0.4717, 0.0, 0.4906, 0.0, 0.3962, 0.0, 0.3962, 0.0, 0.4906, 0.0, 0.9811, 0.0, 0.4528, 0.0, 0.4717, 0.0, 0.3962, 0.0, 0.434, 0.0, 0.4528, 0.0, 0.3962, 0.0, 0.4151, 0.0, 0.434, 0.0, 0.3962, 0.0, 0.3774, 0.0, 0.3962, 0.0, 0.9811, 0.0, 0.3774, 0.0, 0.9811, 0.0, 1.0, 0.0, 0.9623, 0.0, 0.9811, 0.0, 0.6038, 0.0, 0.3774, 0.0, 1.0, 0.0, 0.9623, 0.0, 0.3774, 0.0, 0.9623, 0.0, 0.01887, 0.0, 0.01887, 0.0, 0.9623, 0.0, 0.0, 0.0, 0.0, 0.0, 0.9623, 0.0, 0.6038, 0.0, 0.3774, 0.0, 0.01887, 0.0, 0.03774, 0.0, 0.9434, 0.0, 0.0, 0.0, 0.6038, 0.0, 0.3585, 0.0, 0.3774, 0.0, 0.03774, 0.0, 0.3585, 0.0, 0.03774, 0.0, 0.0566, 0.0, 0.3585, 0.0, 0.0566, 0.0, 0.07547, 0.0, 0.9057, 0.0, 0.9245, 0.0, 0.9434, 0.0, 0.9057, 0.0, 0.9434, 0.0, 0.6038, 0.0, 0.9057, 0.0, 0.6038, 0.0, 0.6226, 0.0, 0.9057, 0.0, 0.6226, 0.0, 0.6415, 0.0, 0.3396, 0.0, 0.3585, 0.0, 0.07547, 0.0, 0.3396, 0.0, 0.07547, 0.0, 0.09434, 0.0, 0.8868, 0.0, 0.9057, 0.0, 0.6415, 0.0, 0.8868, 0.0, 0.6415, 0.0, 0.6604, 0.0, 0.3208, 0.0, 0.3396, 0.0, 0.09434, 0.0, 0.3208, 0.0, 0.09434, 0.0, 0.1132, 0.0, 0.8679, 0.0, 0.8868, 0.0, 0.6604, 0.0, 0.8679, 0.0, 0.6604, 0.0, 0.6792, 0.0, 0.3019, 0.0, 0.3208, 0.0, 0.1132, 0.0, 0.8491, 0.0, 0.8679, 0.0, 0.6792, 0.0, 0.3019, 0.0, 0.1132, 0.0, 0.1321, 0.0, 0.283, 0.0, 0.3019, 0.0, 0.1321, 0.0, 0.8302, 0.0, 0.8491, 0.0, 0.6792, 0.0, 0.283, 0.0, 0.1321, 0.0, 0.1509, 0.0, 0.8302, 0.0, 0.6792, 0.0, 0.6981, 0.0, 0.2642, 0.0, 0.283, 0.0, 0.1509, 0.0, 0.8113, 0.0, 0.8302, 0.0, 0.6981, 0.0, 0.2642, 0.0, 0.1509, 0.0, 0.1698, 0.0, 0.8113, 0.0, 0.6981, 0.0, 0.717, 0.0, 0.2453, 0.0, 0.2642, 0.0, 0.1698, 0.0, 0.2453, 0.0, 0.1698, 0.0, 0.1887, 0.0, 0.7925, 0.0, 0.8113, 0.0, 0.717, 0.0, 0.7925, 0.0, 0.717, 0.0, 0.7358, 0.0, 0.2264, 0.0, 0.2453, 0.0, 0.1887, 0.0, 0.7736, 0.0, 0.7925, 0.0, 0.7358, 0.0, 0.2264, 0.0, 0.1887, 0.0, 0.2075, 0.0, 0.7736, 0.0, 0.7358, 0.0, 0.7547, 0.0, 0.717, 0.0, 0.7547, 0.0, 0.7358, 0.0, 0.6981, 0.0, 0.7547, 0.0, 0.717, 0.0, 0.6981, 0.0, 0.7736, 0.0, 0.7547, 0.0, 0.6792, 0.0, 0.7736, 0.0, 0.6981, 0.0, 0.6792, 0.0, 0.7925, 0.0, 0.7736, 0.0, 0.6604, 0.0, 0.7925, 0.0, 0.6792, 0.0, 0.6604, 0.0, 0.8113, 0.0, 0.7925, 0.0, 0.6415, 0.0, 0.8113, 0.0, 0.6604, 0.0, 0.6415, 0.0, 0.8302, 0.0, 0.8113, 0.0, 0.6038, 0.0, 0.6415, 0.0, 0.6226, 0.0, 0.6038, 0.0, 0.8302, 0.0, 0.6415, 0.0, 0.6038, 0.0, 0.8491, 0.0, 0.8302, 0.0, 0.6038, 0.0, 0.8679, 0.0, 0.8491, 0.0, 0.5849, 0.0, 0.8679, 0.0, 0.6038, 0.0, 0.5849, 0.0, 0.8868, 0.0, 0.8679, 0.0, 0.566, 0.0, 0.8868, 0.0, 0.5849, 0.0, 0.566, 0.0, 0.9057, 0.0, 0.8868, 0.0, 0.5472, 0.0, 0.9057, 0.0, 0.566, 0.0, 0.5472, 0.0, 0.9245, 0.0, 0.9057, 0.0, 0.5283, 0.0, 0.9245, 0.0, 0.5472, 0.0, 0.5283, 0.0, 0.9434, 0.0, 0.9245, 0.0, 0.5094, 0.0, 0.9434, 0.0, 0.5283, 0.0, 0.5094, 0.0, 0.9623, 0.0, 0.9434, 0.0, 0.4906, 0.0, 0.9623, 0.0, 0.5094, 0.0, 0.4906, 0.0, 0.9811, 0.0, 0.9623, 0.0, 0.4717, 0.0, 0.9811, 0.0, 0.4906, 0.0, 0.4717, 0.0, 1.0, 0.0, 0.9811, 0.0, 0.4528, 0.0, 1.0, 0.0, 0.4717, 0.0, 0.434, 0.0, 0.0, 0.0, 0.4528, 0.0, 0.0, 0.0, 1.0, 0.0, 0.4528, 0.0, 0.434, 0.0, 0.01887, 0.0, 0.0, 0.0, 0.434, 0.0, 0.03774, 0.0, 0.01887, 0.0, 0.1509, 0.0, 0.1887, 0.0, 0.1698, 0.0, 0.1321, 0.0, 0.1887, 0.0, 0.1509, 0.0, 0.1321, 0.0, 0.2075, 0.0, 0.1887, 0.0, 0.4151, 0.0, 0.03774, 0.0, 0.434, 0.0, 0.1132, 0.0, 0.2075, 0.0, 0.1321, 0.0, 0.4151, 0.0, 0.0566, 0.0, 0.03774, 0.0, 0.1132, 0.0, 0.2264, 0.0, 0.2075, 0.0, 0.4151, 0.0, 0.07547, 0.0, 0.0566, 0.0, 0.1132, 0.0, 0.2453, 0.0, 0.2264, 0.0, 0.09434, 0.0, 0.2453, 0.0, 0.1132, 0.0, 0.4151, 0.0, 0.09434, 0.0, 0.07547, 0.0, 0.4151, 0.0, 0.2453, 0.0, 0.09434, 0.0, 0.4151, 0.0, 0.2642, 0.0, 0.2453, 0.0, 0.3962, 0.0, 0.2642, 0.0, 0.4151, 0.0, 0.3962, 0.0, 0.283, 0.0, 0.2642, 0.0, 0.3962, 0.0, 0.3019, 0.0, 0.283, 0.0, 0.3774, 0.0, 0.3019, 0.0, 0.3962, 0.0, 0.3774, 0.0, 0.3208, 0.0, 0.3019, 0.0, 0.3774, 0.0, 0.3396, 0.0, 0.3208, 0.0, 0.3585, 0.0, 0.3396, 0.0, 0.3774, 0.0, 0.5882, 0.0, 0.6275, 0.0, 0.6078, 0.0, 0.5882, 0.0, 0.6471, 0.0, 0.6275, 0.0, 0.9804, 0.0, 0.0, 0.0, 1.0, 0.0, 0.9804, 0.0, 0.8235, 0.0, 0.0, 0.0, 0.8235, 0.0, 0.01961, 0.0, 0.0, 0.0, 0.5686, 0.0, 0.4314, 0.0, 0.5882, 0.0, 0.4314, 0.0, 0.6471, 0.0, 0.5882, 0.0, 0.9608, 0.0, 0.8235, 0.0, 0.9804, 0.0, 0.549, 0.0, 0.4314, 0.0, 0.5686, 0.0, 0.9412, 0.0, 0.8235, 0.0, 0.9608, 0.0, 0.5294, 0.0, 0.4314, 0.0, 0.549, 0.0, 0.9216, 0.0, 0.8235, 0.0, 0.9412, 0.0, 0.5098, 0.0, 0.4314, 0.0, 0.5294, 0.0, 0.902, 0.0, 0.8235, 0.0, 0.9216, 0.0, 0.4902, 0.0, 0.4314, 0.0, 0.5098, 0.0, 0.8824, 0.0, 0.8235, 0.0, 0.902, 0.0, 0.4706, 0.0, 0.4314, 0.0, 0.4902, 0.0, 0.8627, 0.0, 0.8235, 0.0, 0.8824, 0.0, 0.451, 0.0, 0.4314, 0.0, 0.4706, 0.0, 0.8431, 0.0, 0.8235, 0.0, 0.8627, 0.0, 0.4118, 0.0, 0.6471, 0.0, 0.4314, 0.0, 0.8039, 0.0, 0.01961, 0.0, 0.8235, 0.0, 0.4118, 0.0, 0.6667, 0.0, 0.6471, 0.0, 0.7843, 0.0, 0.01961, 0.0, 0.8039, 0.0, 0.3922, 0.0, 0.6667, 0.0, 0.4118, 0.0, 0.3922, 0.0, 0.6863, 0.0, 0.6667, 0.0, 0.7647, 0.0, 0.01961, 0.0, 0.7843, 0.0, 0.7647, 0.0, 0.03922, 0.0, 0.01961, 0.0, 0.3922, 0.0, 0.7059, 0.0, 0.6863, 0.0, 0.7647, 0.0, 0.05882, 0.0, 0.03922, 0.0, 0.7451, 0.0, 0.05882, 0.0, 0.7647, 0.0, 0.3725, 0.0, 0.7059, 0.0, 0.3922, 0.0, 0.3725, 0.0, 0.7255, 0.0, 0.7059, 0.0, 0.7255, 0.0, 0.05882, 0.0, 0.7451, 0.0, 0.7255, 0.0, 0.07843, 0.0, 0.05882, 0.0, 0.3725, 0.0, 0.07843, 0.0, 0.7255, 0.0, 0.3725, 0.0, 0.09804, 0.0, 0.07843, 0.0, 0.3529, 0.0, 0.09804, 0.0, 0.3725, 0.0, 0.3529, 0.0, 0.1176, 0.0, 0.09804, 0.0, 0.3529, 0.0, 0.2157, 0.0, 0.1176, 0.0, 0.2157, 0.0, 0.1373, 0.0, 0.1176, 0.0, 0.3333, 0.0, 0.2157, 0.0, 0.3529, 0.0, 0.3333, 0.0, 0.2353, 0.0, 0.2157, 0.0, 0.1961, 0.0, 0.1373, 0.0, 0.2157, 0.0, 0.1961, 0.0, 0.1569, 0.0, 0.1373, 0.0, 0.3333, 0.0, 0.2549, 0.0, 0.2353, 0.0, 0.3137, 0.0, 0.2549, 0.0, 0.3333, 0.0, 0.1961, 0.0, 0.1765, 0.0, 0.1569, 0.0, 0.3137, 0.0, 0.2745, 0.0, 0.2549, 0.0, 0.2941, 0.0, 0.2745, 0.0, 0.3137, 0.0, 0.4359, 0.0, 0.4872, 0.0, 0.4615, 0.0, 0.4103, 0.0, 0.4872, 0.0, 0.4359, 0.0, 0.4103, 0.0, 0.5128, 0.0, 0.4872, 0.0, 0.3846, 0.0, 0.5128, 0.0, 0.4103, 0.0, 0.3846, 0.0, 0.5385, 0.0, 0.5128, 0.0, 0.359, 0.0, 0.5385, 0.0, 0.3846, 0.0, 0.359, 0.0, 0.7179, 0.0, 0.5385, 0.0, 0.7179, 0.0, 0.5641, 0.0, 0.5385, 0.0, 0.359, 0.0, 0.7436, 0.0, 0.7179, 0.0, 0.6923, 0.0, 0.5641, 0.0, 0.7179, 0.0, 0.359, 0.0, 0.7692, 0.0, 0.7436, 0.0, 0.6667, 0.0, 0.5641, 0.0, 0.6923, 0.0, 0.3333, 0.0, 0.7692, 0.0, 0.359, 0.0, 0.6667, 0.0, 0.5897, 0.0, 0.5641, 0.0, 0.3333, 0.0, 0.7949, 0.0, 0.7692, 0.0, 0.641, 0.0, 0.5897, 0.0, 0.6667, 0.0, 0.3077, 0.0, 0.7949, 0.0, 0.3333, 0.0, 0.641, 0.0, 0.0, 0.0, 0.5897, 0.0, 0.3077, 0.0, 0.8205, 0.0, 0.7949, 0.0, 0.6154, 0.0, 0.0, 0.0, 0.641, 0.0, 0.2821, 0.0, 0.8205, 0.0, 0.3077, 0.0, 0.6154, 0.0, 0.02564, 0.0, 0.0, 0.0, 1.0, 0.0, 0.02564, 0.0, 0.6154, 0.0, 0.2821, 0.0, 0.8462, 0.0, 0.8205, 0.0, 0.9744, 0.0, 0.02564, 0.0, 1.0, 0.0, 0.2821, 0.0, 0.8718, 0.0, 0.8462, 0.0, 0.9744, 0.0, 0.05128, 0.0, 0.02564, 0.0, 0.2564, 0.0, 0.8718, 0.0, 0.2821, 0.0, 0.2564, 0.0, 0.8974, 0.0, 0.8718, 0.0, 0.9487, 0.0, 0.05128, 0.0, 0.9744, 0.0, 0.9487, 0.0, 0.07692, 0.0, 0.05128, 0.0, 0.2308, 0.0, 0.8974, 0.0, 0.2564, 0.0, 0.2308, 0.0, 0.9231, 0.0, 0.8974, 0.0, 0.9231, 0.0, 0.07692, 0.0, 0.9487, 0.0, 0.2308, 0.0, 0.07692, 0.0, 0.9231, 0.0, 0.2308, 0.0, 0.1026, 0.0, 0.07692, 0.0, 0.2051, 0.0, 0.1026, 0.0, 0.2308, 0.0, 0.2051, 0.0, 0.1282, 0.0, 0.1026, 0.0, 0.1795, 0.0, 0.1282, 0.0, 0.2051, 0.0, 0.1795, 0.0, 0.1538, 0.0, 0.1282, 0.0, 0.6852, 0.0, 0.0, 0.0, 0.7037, 0.0, 0.6852, 0.0, 0.01852, 0.0, 0.0, 0.0, 0.6667, 0.0, 0.01852, 0.0, 0.6852, 0.0, 0.6481, 0.0, 0.537, 0.0, 0.6667, 0.0, 0.537, 0.0, 0.01852, 0.0, 0.6667, 0.0, 0.6296, 0.0, 0.537, 0.0, 0.6481, 0.0, 0.6111, 0.0, 0.537, 0.0, 0.6296, 0.0, 0.5926, 0.0, 0.537, 0.0, 0.6111, 0.0, 0.5741, 0.0, 0.537, 0.0, 0.5926, 0.0, 0.5556, 0.0, 0.537, 0.0, 0.5741, 0.0, 0.5185, 0.0, 0.01852, 0.0, 0.537, 0.0, 0.07407, 0.0, 0.1111, 0.0, 0.09259, 0.0, 0.05556, 0.0, 0.1111, 0.0, 0.07407, 0.0, 0.03704, 0.0, 0.1111, 0.0, 0.05556, 0.0, 0.03704, 0.0, 0.1296, 0.0, 0.1111, 0.0, 0.01852, 0.0, 0.1296, 0.0, 0.03704, 0.0, 0.5185, 0.0, 0.8519, 0.0, 0.01852, 0.0, 0.8519, 0.0, 0.8333, 0.0, 0.01852, 0.0, 0.8333, 0.0, 0.8148, 0.0, 0.01852, 0.0, 0.8148, 0.0, 0.7963, 0.0, 0.01852, 0.0, 0.7963, 0.0, 0.1296, 0.0, 0.01852, 0.0, 0.7963, 0.0, 0.7778, 0.0, 0.1296, 0.0, 0.7778, 0.0, 0.1481, 0.0, 0.1296, 0.0, 0.7593, 0.0, 0.1481, 0.0, 0.7778, 0.0, 0.7407, 0.0, 0.1481, 0.0, 0.7593, 0.0, 0.7407, 0.0, 0.1667, 0.0, 0.1481, 0.0, 0.5185, 0.0, 0.8704, 0.0, 0.8519, 0.0, 0.7222, 0.0, 0.1667, 0.0, 0.7407, 0.0, 0.7222, 0.0, 0.1852, 0.0, 0.1667, 0.0, 0.5185, 0.0, 0.8889, 0.0, 0.8704, 0.0, 1.0, 0.0, 0.1852, 0.0, 0.7222, 0.0, 0.5185, 0.0, 0.9074, 0.0, 0.8889, 0.0, 0.9815, 0.0, 0.1852, 0.0, 1.0, 0.0, 0.9815, 0.0, 0.2037, 0.0, 0.1852, 0.0, 0.5185, 0.0, 0.9259, 0.0, 0.9074, 0.0, 0.963, 0.0, 0.2037, 0.0, 0.9815, 0.0, 0.4815, 0.0, 0.5185, 0.0, 0.5, 0.0, 0.4815, 0.0, 0.9259, 0.0, 0.5185, 0.0, 0.463, 0.0, 0.9259, 0.0, 0.4815, 0.0, 0.463, 0.0, 0.9444, 0.0, 0.9259, 0.0, 0.9444, 0.0, 0.2037, 0.0, 0.963, 0.0, 0.4444, 0.0, 0.9444, 0.0, 0.463, 0.0, 0.4444, 0.0, 0.2037, 0.0, 0.9444, 0.0, 0.4259, 0.0, 0.2037, 0.0, 0.4444, 0.0, 0.4074, 0.0, 0.2037, 0.0, 0.4259, 0.0, 0.4074, 0.0, 0.3148, 0.0, 0.2037, 0.0, 0.3148, 0.0, 0.2222, 0.0, 0.2037, 0.0, 0.3889, 0.0, 0.3148, 0.0, 0.4074, 0.0, 0.3889, 0.0, 0.3333, 0.0, 0.3148, 0.0, 0.2963, 0.0, 0.2222, 0.0, 0.3148, 0.0, 0.3704, 0.0, 0.3333, 0.0, 0.3889, 0.0, 0.2778, 0.0, 0.2222, 0.0, 0.2963, 0.0, 0.3519, 0.0, 0.3333, 0.0, 0.3704, 0.0, 0.2778, 0.0, 0.2407, 0.0, 0.2222, 0.0, 0.2593, 0.0, 0.2407, 0.0, 0.2778, 0.0, 0.5472, 0.0, 0.5849, 0.0, 0.566, 0.0, 0.5472, 0.0, 0.9811, 0.0, 0.5849, 0.0, 0.9811, 0.0, 0.6038, 0.0, 0.5849, 0.0, 0.5283, 0.0, 0.9811, 0.0, 0.5472, 0.0, 0.5094, 0.0, 0.9811, 0.0, 0.5283, 0.0, 0.4906, 0.0, 0.9811, 0.0, 0.5094, 0.0, 0.4717, 0.0, 0.3962, 0.0, 0.4906, 0.0, 0.3962, 0.0, 0.9811, 0.0, 0.4906, 0.0, 0.4528, 0.0, 0.3962, 0.0, 0.4717, 0.0, 0.434, 0.0, 0.3962, 0.0, 0.4528, 0.0, 0.4151, 0.0, 0.3962, 0.0, 0.434, 0.0, 0.3774, 0.0, 0.9811, 0.0, 0.3962, 0.0, 0.3774, 0.0, 1.0, 0.0, 0.9811, 0.0, 0.9623, 0.0, 0.6038, 0.0, 0.9811, 0.0, 0.3774, 0.0, 0.9623, 0.0, 1.0, 0.0, 0.3774, 0.0, 0.01887, 0.0, 0.9623, 0.0, 0.01887, 0.0, 0.0, 0.0, 0.9623, 0.0, 0.0, 0.0, 0.6038, 0.0, 0.9623, 0.0, 0.3774, 0.0, 0.03774, 0.0, 0.01887, 0.0, 0.9434, 0.0, 0.6038, 0.0, 0.0, 0.0, 0.3585, 0.0, 0.03774, 0.0, 0.3774, 0.0, 0.3585, 0.0, 0.0566, 0.0, 0.03774, 0.0, 0.3585, 0.0, 0.07547, 0.0, 0.0566, 0.0, 0.9057, 0.0, 0.9434, 0.0, 0.9245, 0.0, 0.9057, 0.0, 0.6038, 0.0, 0.9434, 0.0, 0.9057, 0.0, 0.6226, 0.0, 0.6038, 0.0, 0.9057, 0.0, 0.6415, 0.0, 0.6226, 0.0, 0.3396, 0.0, 0.07547, 0.0, 0.3585, 0.0, 0.3396, 0.0, 0.09434, 0.0, 0.07547, 0.0, 0.8868, 0.0, 0.6415, 0.0, 0.9057, 0.0, 0.8868, 0.0, 0.6604, 0.0, 0.6415, 0.0, 0.3208, 0.0, 0.09434, 0.0, 0.3396, 0.0, 0.3208, 0.0, 0.1132, 0.0, 0.09434, 0.0, 0.8679, 0.0, 0.6604, 0.0, 0.8868, 0.0, 0.8679, 0.0, 0.6792, 0.0, 0.6604, 0.0, 0.3019, 0.0, 0.1132, 0.0, 0.3208, 0.0, 0.8491, 0.0, 0.6792, 0.0, 0.8679, 0.0, 0.3019, 0.0, 0.1321, 0.0, 0.1132, 0.0, 0.283, 0.0, 0.1321, 0.0, 0.3019, 0.0, 0.8302, 0.0, 0.6792, 0.0, 0.8491, 0.0, 0.283, 0.0, 0.1509, 0.0, 0.1321, 0.0, 0.8302, 0.0, 0.6981, 0.0, 0.6792, 0.0, 0.2642, 0.0, 0.1509, 0.0, 0.283, 0.0, 0.8113, 0.0, 0.6981, 0.0, 0.8302, 0.0, 0.2642, 0.0, 0.1698, 0.0, 0.1509, 0.0, 0.8113, 0.0, 0.717, 0.0, 0.6981, 0.0, 0.2453, 0.0, 0.1698, 0.0, 0.2642, 0.0, 0.2453, 0.0, 0.1887, 0.0, 0.1698, 0.0, 0.7925, 0.0, 0.717, 0.0, 0.8113, 0.0, 0.7925, 0.0, 0.7358, 0.0, 0.717, 0.0, 0.2264, 0.0, 0.1887, 0.0, 0.2453, 0.0, 0.7736, 0.0, 0.7358, 0.0, 0.7925, 0.0, 0.2264, 0.0, 0.2075, 0.0, 0.1887, 0.0, 0.7736, 0.0, 0.7547, 0.0, 0.7358, 0.0, 0.8491, 0.0, 0.8302, 0.0, 0.8302, 0.0, 0.8491, 0.0, 0.07547, 0.0, 0.0566, 0.0, 0.0566, 0.0, 0.07547, 0.0, 0.9412, 0.0, 0.9216, 0.0, 0.9216, 0.0, 0.9412, 0.0, 0.9245, 0.0, 0.9057, 0.0, 0.9057, 0.0, 0.9245, 0.0, 0.1667, 0.0, 0.1481, 0.0, 0.1481, 0.0, 0.1667, 0.0, 0.5897, 0.0, 0.5641, 0.0, 0.5641, 0.0, 0.5897, 0.0, 0.8679, 0.0, 0.8491, 0.0, 0.8491, 0.0, 0.8679, 0.0, 0.5294, 0.0, 0.5098, 0.0, 0.5098, 0.0, 0.5294, 0.0, 0.6038, 0.0, 0.5849, 0.0, 0.5849, 0.0, 0.6038, 0.0, 0.9434, 0.0, 0.9245, 0.0, 0.9245, 0.0, 0.9434, 0.0, 0.8704, 0.0, 0.8519, 0.0, 0.8519, 0.0, 0.8704, 0.0, 0.7949, 0.0, 0.7692, 0.0, 0.7692, 0.0, 0.7949, 0.0, 0.7407, 0.0, 0.7222, 0.0, 0.7222, 0.0, 0.7407, 0.0, 0.6667, 0.0, 0.641, 0.0, 0.641, 0.0, 0.6667, 0.0, 0.9216, 0.0, 0.902, 0.0, 0.902, 0.0, 0.9216, 0.0, 0.8868, 0.0, 0.8679, 0.0, 0.8679, 0.0, 0.8868, 0.0, 0.6226, 0.0, 0.6038, 0.0, 0.6038, 0.0, 0.6226, 0.0, 0.3333, 0.0, 0.3077, 0.0, 0.3077, 0.0, 0.3333, 0.0, 0.5098, 0.0, 0.4902, 0.0, 0.4902, 0.0, 0.5098, 0.0, 0.5849, 0.0, 0.566, 0.0, 0.566, 0.0, 0.5849, 0.0, 0.1852, 0.0, 0.1667, 0.0, 0.1667, 0.0, 0.1852, 0.0, 0.6415, 0.0, 0.6226, 0.0, 0.6226, 0.0, 0.6415, 0.0, 0.902, 0.0, 0.8824, 0.0, 0.8824, 0.0, 0.902, 0.0, 0.3585, 0.0, 0.3396, 0.0, 0.3396, 0.0, 0.3585, 0.0, 0.8889, 0.0, 0.8704, 0.0, 0.8704, 0.0, 0.8889, 0.0, 0.0, 0.0, 0.5897, 0.0, 0.5897, 0.0, 0.0, 0.0, 0.9057, 0.0, 0.8868, 0.0, 0.8868, 0.0, 0.9057, 0.0, 0.7222, 0.0, 1.0, 0.0, 1.0, 0.0, 0.7222, 0.0, 0.4902, 0.0, 0.4706, 0.0, 0.4706, 0.0, 0.4902, 0.0, 0.566, 0.0, 0.5472, 0.0, 0.5472, 0.0, 0.566, 0.0, 0.8205, 0.0, 0.7949, 0.0, 0.7949, 0.0, 0.8205, 0.0, 0.09434, 0.0, 0.07547, 0.0, 0.07547, 0.0, 0.09434, 0.0, 0.641, 0.0, 0.6154, 0.0, 0.6154, 0.0, 0.641, 0.0, 0.8824, 0.0, 0.8627, 0.0, 0.8627, 0.0, 0.8824, 0.0, 0.9057, 0.0, 0.8868, 0.0, 0.8868, 0.0, 0.9057, 0.0, 0.9074, 0.0, 0.8889, 0.0, 0.8889, 0.0, 0.9074, 0.0, 0.9245, 0.0, 0.9057, 0.0, 0.9057, 0.0, 0.9245, 0.0, 1.0, 0.0, 0.9815, 0.0, 0.9815, 0.0, 1.0, 0.0, 0.3077, 0.0, 0.2821, 0.0, 0.2821, 0.0, 0.3077, 0.0, 0.4706, 0.0, 0.451, 0.0, 0.451, 0.0, 0.4706, 0.0, 0.5472, 0.0, 0.5283, 0.0, 0.5283, 0.0, 0.5472, 0.0, 0.451, 0.0, 0.4314, 0.0, 0.4314, 0.0, 0.451, 0.0, 0.6604, 0.0, 0.6415, 0.0, 0.6415, 0.0, 0.6604, 0.0, 0.8627, 0.0, 0.8431, 0.0, 0.8431, 0.0, 0.8627, 0.0, 0.3396, 0.0, 0.3208, 0.0, 0.3208, 0.0, 0.3396, 0.0, 0.2037, 0.0, 0.1852, 0.0, 0.1852, 0.0, 0.2037, 0.0, 0.02564, 0.0, 0.0, 0.0, 0.0, 0.0, 0.02564, 0.0, 0.8431, 0.0, 0.8235, 0.0, 0.8235, 0.0, 0.8431, 0.0, 0.9434, 0.0, 0.9245, 0.0, 0.9245, 0.0, 0.9434, 0.0, 0.6154, 0.0, 1.0, 0.0, 1.0, 0.0, 0.6154, 0.0, 0.4314, 0.0, 0.4118, 0.0, 0.4118, 0.0, 0.4314, 0.0, 0.5283, 0.0, 0.5094, 0.0, 0.5094, 0.0, 0.5283, 0.0, 0.9259, 0.0, 0.9074, 0.0, 0.9074, 0.0, 0.9259, 0.0, 0.1132, 0.0, 0.09434, 0.0, 0.09434, 0.0, 0.1132, 0.0, 0.9815, 0.0, 0.963, 0.0, 0.963, 0.0, 0.9815, 0.0, 0.8235, 0.0, 0.8039, 0.0, 0.8039, 0.0, 0.8235, 0.0, 0.8868, 0.0, 0.8679, 0.0, 0.8679, 0.0, 0.8868, 0.0, 0.8462, 0.0, 0.8205, 0.0, 0.8205, 0.0, 0.8462, 0.0, 0.9623, 0.0, 0.9434, 0.0, 0.9434, 0.0, 0.9623, 0.0, 0.5, 0.0, 0.4815, 0.0, 0.4815, 0.0, 0.5, 0.0, 1.0, 0.0, 0.9744, 0.0, 0.9744, 0.0, 1.0, 0.0, 0.5094, 0.0, 0.4906, 0.0, 0.4906, 0.0, 0.5094, 0.0, 0.6667, 0.0, 0.6471, 0.0, 0.6471, 0.0, 0.6667, 0.0, 0.6792, 0.0, 0.6604, 0.0, 0.6604, 0.0, 0.6792, 0.0, 0.5185, 0.0, 0.5, 0.0, 0.5, 0.0, 0.5185, 0.0, 0.8039, 0.0, 0.7843, 0.0, 0.7843, 0.0, 0.8039, 0.0, 0.3208, 0.0, 0.3019, 0.0, 0.3019, 0.0, 0.3208, 0.0, 0.8718, 0.0, 0.8462, 0.0, 0.8462, 0.0, 0.8718, 0.0, 0.9811, 0.0, 0.9623, 0.0, 0.9623, 0.0, 0.9811, 0.0, 0.4815, 0.0, 0.463, 0.0, 0.463, 0.0, 0.4815, 0.0, 0.4118, 0.0, 0.3922, 0.0, 0.3922, 0.0, 0.4118, 0.0, 0.4906, 0.0, 0.4717, 0.0, 0.4717, 0.0, 0.4906, 0.0, 0.8679, 0.0, 0.8491, 0.0, 0.8491, 0.0, 0.8679, 0.0, 0.05128, 0.0, 0.02564, 0.0, 0.02564, 0.0, 0.05128, 0.0, 0.2821, 0.0, 0.2564, 0.0, 0.2564, 0.0, 0.2821, 0.0, 0.9444, 0.0, 0.9259, 0.0, 0.9259, 0.0, 0.9444, 0.0, 0.6863, 0.0, 0.6667, 0.0, 0.6667, 0.0, 0.6863, 0.0, 1.0, 0.0, 0.9811, 0.0, 0.9811, 0.0, 1.0, 0.0, 0.1321, 0.0, 0.1132, 0.0, 0.1132, 0.0, 0.1321, 0.0, 0.963, 0.0, 0.9444, 0.0, 0.9444, 0.0, 0.963, 0.0, 0.7843, 0.0, 0.7647, 0.0, 0.7647, 0.0, 0.7843, 0.0, 0.4717, 0.0, 0.4528, 0.0, 0.4528, 0.0, 0.4717, 0.0, 0.3019, 0.0, 0.283, 0.0, 0.283, 0.0, 0.3019, 0.0, 0.8974, 0.0, 0.8718, 0.0, 0.8718, 0.0, 0.8974, 0.0, 0.463, 0.0, 0.4444, 0.0, 0.4444, 0.0, 0.463, 0.0, 0.9744, 0.0, 0.9487, 0.0, 0.9487, 0.0, 0.9744, 0.0, 0.4528, 0.0, 0.434, 0.0, 0.434, 0.0, 0.4528, 0.0, 0.8491, 0.0, 0.8302, 0.0, 0.8302, 0.0, 0.8491, 0.0, 0.03922, 0.0, 0.01961, 0.0, 0.01961, 0.0, 0.03922, 0.0, 0.4444, 0.0, 0.4259, 0.0, 0.4259, 0.0, 0.4444, 0.0, 0.07692, 0.0, 0.05128, 0.0, 0.05128, 0.0, 0.07692, 0.0, 0.7059, 0.0, 0.6863, 0.0, 0.6863, 0.0, 0.7059, 0.0, 0.0, 0.0, 1.0, 0.0, 1.0, 0.0, 0.0, 0.0, 0.1509, 0.0, 0.1321, 0.0, 0.1321, 0.0, 0.1509, 0.0, 0.2564, 0.0, 0.2308, 0.0, 0.2308, 0.0, 0.2564, 0.0, 0.4259, 0.0, 0.4074, 0.0, 0.4074, 0.0, 0.4259, 0.0, 0.05882, 0.0, 0.03922, 0.0, 0.03922, 0.0, 0.05882, 0.0, 0.01887, 0.0, 0.0, 0.0, 0.0, 0.0, 0.01887, 0.0, 0.6981, 0.0, 0.6792, 0.0, 0.6792, 0.0, 0.6981, 0.0, 0.7647, 0.0, 0.7451, 0.0, 0.7451, 0.0, 0.7647, 0.0, 0.283, 0.0, 0.2642, 0.0, 0.2642, 0.0, 0.283, 0.0, 0.9231, 0.0, 0.8974, 0.0, 0.8974, 0.0, 0.9231, 0.0, 0.03774, 0.0, 0.01887, 0.0, 0.01887, 0.0, 0.03774, 0.0, 0.9487, 0.0, 0.9231, 0.0, 0.9231, 0.0, 0.9487, 0.0, 0.3922, 0.0, 0.3725, 0.0, 0.3725, 0.0, 0.3922, 0.0, 0.1698, 0.0, 0.1509, 0.0, 0.1509, 0.0, 0.1698, 0.0, 0.8302, 0.0, 0.8113, 0.0, 0.8113, 0.0, 0.8302, 0.0, 0.2222, 0.0, 0.2037, 0.0, 0.2037, 0.0, 0.2222, 0.0, 0.1887, 0.0, 0.1698, 0.0, 0.1698, 0.0, 0.1887, 0.0, 0.4074, 0.0, 0.3889, 0.0, 0.3889, 0.0, 0.4074, 0.0, 0.7255, 0.0, 0.7059, 0.0, 0.7059, 0.0, 0.7255, 0.0, 0.1509, 0.0, 0.1321, 0.0, 0.1321, 0.0, 0.1509, 0.0, 0.1698, 0.0, 0.1509, 0.0, 0.1509, 0.0, 0.1698, 0.0, 0.1026, 0.0, 0.07692, 0.0, 0.07692, 0.0, 0.1026, 0.0, 0.7451, 0.0, 0.7255, 0.0, 0.7255, 0.0, 0.7451, 0.0, 0.2308, 0.0, 0.2051, 0.0, 0.2051, 0.0, 0.2308, 0.0, 0.717, 0.0, 0.6981, 0.0, 0.6981, 0.0, 0.717, 0.0, 0.3333, 0.0, 0.3148, 0.0, 0.3148, 0.0, 0.3333, 0.0, 0.2075, 0.0, 0.1887, 0.0, 0.1887, 0.0, 0.2075, 0.0, 0.2642, 0.0, 0.2453, 0.0, 0.2453, 0.0, 0.2642, 0.0, 0.3148, 0.0, 0.2963, 0.0, 0.2963, 0.0, 0.3148, 0.0, 0.07843, 0.0, 0.05882, 0.0, 0.05882, 0.0, 0.07843, 0.0, 0.434, 0.0, 0.4151, 0.0, 0.4151, 0.0, 0.434, 0.0, 0.1282, 0.0, 0.1026, 0.0, 0.1026, 0.0, 0.1282, 0.0, 0.3889, 0.0, 0.3704, 0.0, 0.3704, 0.0, 0.3889, 0.0, 0.2051, 0.0, 0.1795, 0.0, 0.1795, 0.0, 0.2051, 0.0, 0.1321, 0.0, 0.1132, 0.0, 0.1132, 0.0, 0.1321, 0.0, 0.1887, 0.0, 0.1698, 0.0, 0.1698, 0.0, 0.1887, 0.0, 0.09804, 0.0, 0.07843, 0.0, 0.07843, 0.0, 0.09804, 0.0, 0.8113, 0.0, 0.7925, 0.0, 0.7925, 0.0, 0.8113, 0.0, 0.2963, 0.0, 0.2778, 0.0, 0.2778, 0.0, 0.2963, 0.0, 0.1795, 0.0, 0.1538, 0.0, 0.1538, 0.0, 0.1795, 0.0, 0.3725, 0.0, 0.3529, 0.0, 0.3529, 0.0, 0.3725, 0.0, 0.1538, 0.0, 0.1282, 0.0, 0.1282, 0.0, 0.1538, 0.0, 0.0566, 0.0, 0.03774, 0.0, 0.03774, 0.0, 0.0566, 0.0, 0.3704, 0.0, 0.3519, 0.0, 0.3519, 0.0, 0.3704, 0.0, 0.7037, 0.0, 0.6852, 0.0, 0.6852, 0.0, 0.7037, 0.0, 0.7358, 0.0, 0.717, 0.0, 0.717, 0.0, 0.7358, 0.0, 0.3519, 0.0, 0.3333, 0.0, 0.3333, 0.0, 0.3519, 0.0, 0.1176, 0.0, 0.09804, 0.0, 0.09804, 0.0, 0.1176, 0.0, 0.2264, 0.0, 0.2075, 0.0, 0.2075, 0.0, 0.2264, 0.0, 0.2453, 0.0, 0.2264, 0.0, 0.2264, 0.0, 0.2453, 0.0, 0.0, 0.0, 0.7037, 0.0, 0.7037, 0.0, 0.0, 0.0, 0.2407, 0.0, 0.2222, 0.0, 0.2222, 0.0, 0.2407, 0.0, 0.07547, 0.0, 0.0566, 0.0, 0.0566, 0.0, 0.07547, 0.0, 0.7925, 0.0, 0.7736, 0.0, 0.7736, 0.0, 0.7925, 0.0, 0.2778, 0.0, 0.2593, 0.0, 0.2593, 0.0, 0.2778, 0.0, 0.01852, 0.0, 0.0, 0.0, 0.0, 0.0, 0.01852, 0.0, 0.2593, 0.0, 0.2407, 0.0, 0.2407, 0.0, 0.2593, 0.0, 0.6852, 0.0, 0.6667, 0.0, 0.6667, 0.0, 0.6852, 0.0, 0.1373, 0.0, 0.1176, 0.0, 0.1176, 0.0, 0.1373, 0.0, 0.2453, 0.0, 0.2264, 0.0, 0.2264, 0.0, 0.2453, 0.0, 0.2264, 0.0, 0.2075, 0.0, 0.2075, 0.0, 0.2264, 0.0, 0.566, 0.0, 0.5472, 0.0, 0.5472, 0.0, 0.566, 0.0, 0.3529, 0.0, 0.3333, 0.0, 0.3333, 0.0, 0.3529, 0.0, 0.1132, 0.0, 0.09434, 0.0, 0.09434, 0.0, 0.1132, 0.0, 0.2075, 0.0, 0.1887, 0.0, 0.1887, 0.0, 0.2075, 0.0, 0.6667, 0.0, 0.6481, 0.0, 0.6481, 0.0, 0.6667, 0.0, 0.7736, 0.0, 0.7547, 0.0, 0.7547, 0.0, 0.7736, 0.0, 0.5849, 0.0, 0.566, 0.0, 0.566, 0.0, 0.5849, 0.0, 0.7547, 0.0, 0.7358, 0.0, 0.7358, 0.0, 0.7547, 0.0, 0.2353, 0.0, 0.2157, 0.0, 0.2157, 0.0, 0.2353, 0.0, 0.09434, 0.0, 0.07547, 0.0, 0.07547, 0.0, 0.09434, 0.0, 0.2157, 0.0, 0.1961, 0.0, 0.1961, 0.0, 0.2157, 0.0, 0.6481, 0.0, 0.6296, 0.0, 0.6296, 0.0, 0.6481, 0.0, 0.6038, 0.0, 0.5849, 0.0, 0.5849, 0.0, 0.6038, 0.0, 0.2642, 0.0, 0.2453, 0.0, 0.2453, 0.0, 0.2642, 0.0, 0.5472, 0.0, 0.5283, 0.0, 0.5283, 0.0, 0.5472, 0.0, 0.6296, 0.0, 0.6111, 0.0, 0.6111, 0.0, 0.6296, 0.0, 0.1569, 0.0, 0.1373, 0.0, 0.1373, 0.0, 0.1569, 0.0, 0.4151, 0.0, 0.3962, 0.0, 0.3962, 0.0, 0.4151, 0.0, 0.5283, 0.0, 0.5094, 0.0, 0.5094, 0.0, 0.5283, 0.0, 0.6111, 0.0, 0.5926, 0.0, 0.5926, 0.0, 0.6111, 0.0, 0.2549, 0.0, 0.2353, 0.0, 0.2353, 0.0, 0.2549, 0.0, 0.3333, 0.0, 0.3137, 0.0, 0.3137, 0.0, 0.3333, 0.0, 0.283, 0.0, 0.2642, 0.0, 0.2642, 0.0, 0.283, 0.0, 0.5094, 0.0, 0.4906, 0.0, 0.4906, 0.0, 0.5094, 0.0, 0.5926, 0.0, 0.5741, 0.0, 0.5741, 0.0, 0.5926, 0.0, 0.1961, 0.0, 0.1765, 0.0, 0.1765, 0.0, 0.1961, 0.0, 0.3019, 0.0, 0.283, 0.0, 0.283, 0.0, 0.3019, 0.0, 0.4906, 0.0, 0.4717, 0.0, 0.4717, 0.0, 0.4906, 0.0, 0.5741, 0.0, 0.5556, 0.0, 0.5556, 0.0, 0.5741, 0.0, 0.1765, 0.0, 0.1569, 0.0, 0.1569, 0.0, 0.1765, 0.0, 0.3962, 0.0, 0.3774, 0.0, 0.3774, 0.0, 0.3962, 0.0, 0.5556, 0.0, 0.537, 0.0, 0.537, 0.0, 0.5556, 0.0, 0.537, 0.0, 0.5185, 0.0, 0.5185, 0.0, 0.537, 0.0, 0.2745, 0.0, 0.2549, 0.0, 0.2549, 0.0, 0.2745, 0.0, 0.3137, 0.0, 0.2941, 0.0, 0.2941, 0.0, 0.3137, 0.0, 0.3208, 0.0, 0.3019, 0.0, 0.3019, 0.0, 0.3208, 0.0, 0.4717, 0.0, 0.4528, 0.0, 0.4528, 0.0, 0.4717, 0.0, 0.09259, 0.0, 0.07407, 0.0, 0.07407, 0.0, 0.09259, 0.0, 0.2941, 0.0, 0.2745, 0.0, 0.2745, 0.0, 0.2941, 0.0, 0.4615, 0.0, 0.4359, 0.0, 0.4359, 0.0, 0.4615, 0.0, 0.3396, 0.0, 0.3208, 0.0, 0.3208, 0.0, 0.3396, 0.0, 0.4528, 0.0, 0.434, 0.0, 0.434, 0.0, 0.4528, 0.0, 0.1111, 0.0, 0.09259, 0.0, 0.09259, 0.0, 0.1111, 0.0, 0.3774, 0.0, 0.3585, 0.0, 0.3585, 0.0, 0.3774, 0.0, 0.07407, 0.0, 0.05556, 0.0, 0.05556, 0.0, 0.07407, 0.0, 0.4872, 0.0, 0.4615, 0.0, 0.4615, 0.0, 0.4872, 0.0, 0.3585, 0.0, 0.3396, 0.0, 0.3396, 0.0, 0.3585, 0.0, 0.7358, 0.0, 0.717, 0.0, 0.717, 0.0, 0.7358, 0.0, 0.434, 0.0, 0.4151, 0.0, 0.4151, 0.0, 0.434, 0.0, 0.4359, 0.0, 0.4103, 0.0, 0.4103, 0.0, 0.4359, 0.0, 0.6078, 0.0, 0.5882, 0.0, 0.5882, 0.0, 0.6078, 0.0, 0.4151, 0.0, 0.3962, 0.0, 0.3962, 0.0, 0.4151, 0.0, 0.05556, 0.0, 0.03704, 0.0, 0.03704, 0.0, 0.05556, 0.0, 0.7547, 0.0, 0.7358, 0.0, 0.7358, 0.0, 0.7547, 0.0, 0.3962, 0.0, 0.3774, 0.0, 0.3774, 0.0, 0.3962, 0.0, 0.6275, 0.0, 0.6078, 0.0, 0.6078, 0.0, 0.6275, 0.0, 0.717, 0.0, 0.6981, 0.0, 0.6981, 0.0, 0.717, 0.0, 0.5128, 0.0, 0.4872, 0.0, 0.4872, 0.0, 0.5128, 0.0, 0.1296, 0.0, 0.1111, 0.0, 0.1111, 0.0, 0.1296, 0.0, 0.4103, 0.0, 0.3846, 0.0, 0.3846, 0.0, 0.4103, 0.0, 0.6471, 0.0, 0.6275, 0.0, 0.6275, 0.0, 0.6471, 0.0, 1.0, 0.0, 0.9811, 0.0, 0.9811, 0.0, 1.0, 0.0, 0.03704, 0.0, 0.01852, 0.0, 0.01852, 0.0, 0.03704, 0.0, 1.0, 0.0, 0.9804, 0.0, 0.9804, 0.0, 1.0, 0.0, 0.7736, 0.0, 0.7547, 0.0, 0.7547, 0.0, 0.7736, 0.0, 0.9811, 0.0, 0.9623, 0.0, 0.9623, 0.0, 0.9811, 0.0, 0.6981, 0.0, 0.6792, 0.0, 0.6792, 0.0, 0.6981, 0.0, 0.5385, 0.0, 0.5128, 0.0, 0.5128, 0.0, 0.5385, 0.0, 0.0, 0.0, 1.0, 0.0, 1.0, 0.0, 0.0, 0.0, 0.3846, 0.0, 0.359, 0.0, 0.359, 0.0, 0.3846, 0.0, 0.9623, 0.0, 1.0, 0.0, 1.0, 0.0, 0.9623, 0.0, 0.8519, 0.0, 0.8333, 0.0, 0.8333, 0.0, 0.8519, 0.0, 0.7925, 0.0, 0.7736, 0.0, 0.7736, 0.0, 0.7925, 0.0, 0.6792, 0.0, 0.6604, 0.0, 0.6604, 0.0, 0.6792, 0.0, 0.8333, 0.0, 0.8148, 0.0, 0.8148, 0.0, 0.8333, 0.0, 0.01961, 0.0, 0.0, 0.0, 0.0, 0.0, 0.01961, 0.0, 0.01887, 0.0, 0.0, 0.0, 0.0, 0.0, 0.01887, 0.0, 0.5882, 0.0, 0.5686, 0.0, 0.5686, 0.0, 0.5882, 0.0, 0.8148, 0.0, 0.7963, 0.0, 0.7963, 0.0, 0.8148, 0.0, 0.5641, 0.0, 0.5385, 0.0, 0.5385, 0.0, 0.5641, 0.0, 0.8113, 0.0, 0.7925, 0.0, 0.7925, 0.0, 0.8113, 0.0, 0.6604, 0.0, 0.6415, 0.0, 0.6415, 0.0, 0.6604, 0.0, 0.7436, 0.0, 0.7179, 0.0, 0.7179, 0.0, 0.7436, 0.0, 0.03774, 0.0, 0.01887, 0.0, 0.01887, 0.0, 0.03774, 0.0, 0.7963, 0.0, 0.7778, 0.0, 0.7778, 0.0, 0.7963, 0.0, 0.7179, 0.0, 0.6923, 0.0, 0.6923, 0.0, 0.7179, 0.0, 0.9804, 0.0, 0.9608, 0.0, 0.9608, 0.0, 0.9804, 0.0, 0.0, 0.0, 0.9434, 0.0, 0.9434, 0.0, 0.0, 0.0, 0.8302, 0.0, 0.8113, 0.0, 0.8113, 0.0, 0.8302, 0.0, 0.5686, 0.0, 0.549, 0.0, 0.549, 0.0, 0.5686, 0.0, 0.6226, 0.0, 0.6038, 0.0, 0.6038, 0.0, 0.6226, 0.0, 0.3774, 0.0, 0.3585, 0.0, 0.3585, 0.0, 0.3774, 0.0, 0.1481, 0.0, 0.1296, 0.0, 0.1296, 0.0, 0.1481, 0.0, 0.7692, 0.0, 0.7436, 0.0, 0.7436, 0.0, 0.7692, 0.0, 0.7778, 0.0, 0.7593, 0.0, 0.7593, 0.0, 0.7778, 0.0, 0.6923, 0.0, 0.6667, 0.0, 0.6667, 0.0, 0.6923, 0.0, 0.9608, 0.0, 0.9412, 0.0, 0.9412, 0.0, 0.9608, 0.0, 0.6415, 0.0, 0.6226, 0.0, 0.6226, 0.0, 0.6415, 0.0, 0.0566, 0.0, 0.03774, 0.0, 0.03774, 0.0, 0.0566, 0.0, 0.7593, 0.0, 0.7407, 0.0, 0.7407, 0.0, 0.7593, 0.0, 0.359, 0.0, 0.3333, 0.0, 0.3333, 0.0, 0.359, 0.0, 0.549, 0.0, 0.5294, 0.0, 0.5294, 0.0, 0.549, 0.0])
me_text.materials.append(mat_material)
me_text.auto_texspace = False
me_text.update()

# ---- objects
ob_light = bpy.data.objects.new('Light', light_light)
ob_camera = bpy.data.objects.new('Camera', cam_camera)
ob_about = bpy.data.objects.new('About', me_text)

# ---- transforms, parenting, visibility, modifiers, constraints
ob_light.location = (4.076, 1.005, 5.904)
ob_light.rotation_euler = (0.6503, 0.05522, 1.866)
ob_light.lock_rotations_4d = False
ob_light.empty_display_type = 'ARROWS'
ob_light.color = (0.0, 0.0, 0.0, 0.0)
ob_light.lineart.crease_threshold = 0.0
ob_camera.location = (7.359, -6.926, 4.958)
ob_camera.rotation_euler = (1.109, 0.0, 0.8149)
ob_camera.lock_rotations_4d = False
ob_camera.empty_display_type = 'ARROWS'
ob_camera.color = (0.0, 0.0, 0.0, 0.0)
ob_camera.display_type = 'WIRE'
ob_camera.lineart.crease_threshold = 0.0
ob_about.location = (0.0, 0.0, 0.0)

# ---- collection membership
col_collection.objects.link(ob_light)
col_collection.objects.link(ob_camera)
col_collection.objects.link(ob_about)

# ---- scene / render settings (as saved in the file)
scene.camera = ob_camera
scene.frame_start = 1; scene.frame_end = 250; scene.frame_set(134)
scene.render.engine = 'BLENDER_EEVEE_NEXT'
scene.cycles.sampling_pattern = 'TABULATED_SOBOL'
scene.cycles.use_light_tree = False
scene.view_settings.view_transform = 'Filmic'
bpy.context.view_layer.update()
